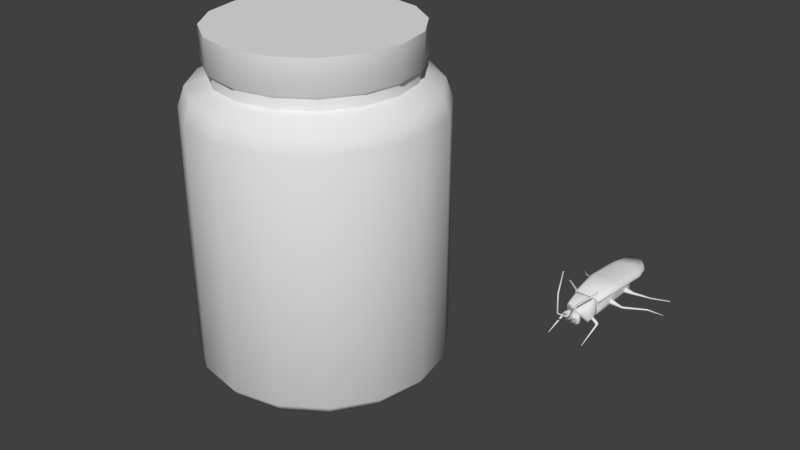 # Source: Jars.blend  (saved by Blender 2.79.0; exported with 4.5.12 LTS)
import bpy
from mathutils import Matrix  # noqa: F401  (used for matrix-valued properties, if any)

bpy.ops.wm.read_factory_settings(use_empty=True)
scene = bpy.context.scene
scene.name = 'Scene'

# ---- collections
col_collection_1 = bpy.data.collections.new('Collection 1'); scene.collection.children.link(col_collection_1)

# ---- materials (node trees are filled in below, after node groups)
mat_material = bpy.data.materials.new('Material')
mat_material.alpha_threshold = 0.0
mat_material.roughness = 0.5
mat_material_001 = bpy.data.materials.new('Material.001')
mat_material_001.alpha_threshold = 0.0
mat_material_001.roughness = 0.5

# ---- node groups
ng_auto_smooth = bpy.data.node_groups.new('Auto Smooth', 'GeometryNodeTree')
_s = ng_auto_smooth.interface.new_socket(name='Geometry', in_out='OUTPUT', socket_type='NodeSocketGeometry')
_s = ng_auto_smooth.interface.new_socket(name='Geometry', in_out='INPUT', socket_type='NodeSocketGeometry')
_s = ng_auto_smooth.interface.new_socket(name='Angle', in_out='INPUT', socket_type='NodeSocketFloat')
_s.subtype = 'ANGLE'
_s.min_value = 0.0
_s.max_value = 3.142
ng_auto_smooth.is_modifier = True
_N = ng_auto_smooth.nodes; _L = ng_auto_smooth.links
n0 = _N.new('NodeGroupOutput'); n0.name = 'Group Output'; n0.location = (480, -100)
n1 = _N.new('NodeGroupInput'); n1.name = 'Group Input'; n1.location = (-420, -300)
n2 = _N.new('NodeGroupInput'); n2.name = 'Group Input.001'; n2.location = (-60, -100)
n3 = _N.new('GeometryNodeSetShadeSmooth'); n3.name = 'Set Shade Smooth'; n3.location = (120, -100)
n3.domain = 'EDGE'
n4 = _N.new('GeometryNodeSetShadeSmooth'); n4.name = 'Set Shade Smooth.001'; n4.location = (300, -100)
n5 = _N.new('GeometryNodeInputMeshEdgeAngle'); n5.name = 'Edge Angle'; n5.location = (-420, -220)
n6 = _N.new('GeometryNodeInputEdgeSmooth'); n6.name = 'Is Edge Smooth'; n6.location = (-60, -160)
n7 = _N.new('GeometryNodeInputShadeSmooth'); n7.name = 'Is Face Smooth'; n7.location = (-240, -340)
n8 = _N.new('FunctionNodeBooleanMath'); n8.name = 'Boolean Math'; n8.location = (-60, -220)
n9 = _N.new('FunctionNodeCompare'); n9.name = 'Compare'; n9.location = (-240, -180)
n9.operation = 'LESS_EQUAL'
_L.new(n5.outputs[0], n9.inputs[0])
_L.new(n4.outputs[0], n0.inputs[0])
_L.new(n1.outputs[1], n9.inputs[1])
_L.new(n9.outputs[0], n8.inputs[0])
_L.new(n7.outputs[0], n8.inputs[1])
_L.new(n2.outputs[0], n3.inputs[0])
_L.new(n6.outputs[0], n3.inputs[1])
_L.new(n3.outputs[0], n4.inputs[0])
_L.new(n8.outputs[0], n3.inputs[2])
n0.is_active_output = True

# ---- material node trees
mat_material.use_nodes = True; mat_material.node_tree.nodes.clear()
_N = mat_material.node_tree.nodes; _L = mat_material.node_tree.links
n0 = _N.new('ShaderNodeOutputMaterial'); n0.name = 'Material Output'; n0.location = (300, 300)
n1 = _N.new('ShaderNodeBsdfDiffuse'); n1.name = 'Diffuse BSDF'; n1.location = (10, 300)
_L.new(n1.outputs[0], n0.inputs[0])
n0.is_active_output = True
mat_material_001.use_nodes = True; mat_material_001.node_tree.nodes.clear()
_N = mat_material_001.node_tree.nodes; _L = mat_material_001.node_tree.links
n0 = _N.new('ShaderNodeOutputMaterial'); n0.name = 'Material Output'; n0.location = (300, 300)
n1 = _N.new('ShaderNodeBsdfDiffuse'); n1.name = 'Diffuse BSDF'; n1.location = (10, 300)
_L.new(n1.outputs[0], n0.inputs[0])
n0.is_active_output = True

# ---- world
world_world = bpy.data.worlds.new('World'); scene.world = world_world
world_world.color = (0.05088, 0.05088, 0.05088)
world_world.use_sun_shadow = False
world_world.sun_shadow_jitter_overblur = 0.0
world_world.cycles.sampling_method = 'MANUAL'

# ---- meshes
me_cylinder_003 = bpy.data.meshes.new('Cylinder.003')
me_cylinder_003.from_pydata([(0.0, 0.1111, 0.01119), (0.0, 0.1111, 0.2334), (0.04253, 0.1027, 0.01119), (0.04253, 0.1027, 0.2334), (0.07858, 0.07858, 0.01119), (0.07858, 0.07858, 0.2334), (0.1027, 0.04253, 0.01119), (0.1027, 0.04253, 0.2334), (0.1111, -4.211e-09, 0.01119), (0.1111, -4.211e-09, 0.2334), (0.1027, -0.04253, 0.01119), (0.1027, -0.04253, 0.2334), (0.07858, -0.07858, 0.01119), (0.07858, -0.07858, 0.2334), (0.04253, -0.1027, 0.01119), (0.04253, -0.1027, 0.2334), (0.0, -0.1111, 0.01119), (0.0, -0.1111, 0.2334), (-0.04253, -0.1027, 0.01119), (-0.04253, -0.1027, 0.2334), (-0.07858, -0.07858, 0.01119), (-0.07858, -0.07858, 0.2334), (-0.1027, -0.04253, 0.01119), (-0.1027, -0.04253, 0.2334), (-0.1111, 1.971e-09, 0.01119), (-0.1111, 1.971e-09, 0.2334), (-0.1027, 0.04253, 0.01119), (-0.1027, 0.04253, 0.2334), (-0.07858, 0.07858, 0.01119), (-0.07858, 0.07858, 0.2334), (-0.04253, 0.1027, 0.01119), (-0.04253, 0.1027, 0.2334), (0.0, 0.1044, 0.002307), (0.03994, 0.09642, 0.002307), (0.0738, 0.0738, 0.002307), (0.09642, 0.03994, 0.002307), (0.1044, -3.778e-09, 0.002307), (0.09642, -0.03994, 0.002307), (0.0738, -0.0738, 0.002307), (0.03994, -0.09642, 0.002307), (0.0, -0.1044, 0.002307), (-0.03994, -0.09642, 0.002307), (-0.0738, -0.0738, 0.002307), (-0.09642, -0.03994, 0.002307), (-0.1044, 2.028e-09, 0.002307), (-0.09642, 0.03994, 0.002307), (-0.0738, 0.0738, 0.002307), (-0.03994, 0.09642, 0.002307), (0.0, 0.04447, 0.00753), (0.01702, 0.04108, 0.00753), (0.03144, 0.03144, 0.00753), (0.04108, 0.01702, 0.00753), (0.04447, -8.053e-09, 0.00753), (0.04108, -0.01702, 0.00753), (0.03144, -0.03144, 0.00753), (0.01702, -0.04108, 0.00753), (0.0, -0.04447, 0.00753), (-0.01702, -0.04108, 0.00753), (-0.03144, -0.03144, 0.00753), (-0.04108, -0.01702, 0.00753), (-0.04447, 3.426e-09, 0.00753), (-0.04108, 0.01702, 0.00753), (-0.03144, 0.03144, 0.00753), (-0.01702, 0.04108, 0.00753), (0.0, 0.08973, 0.006577), (0.03434, 0.0829, 0.006577), (0.06345, 0.06345, 0.006577), (0.0829, 0.03434, 0.006577), (0.08973, -3.1e-09, 0.006577), (0.0829, -0.03434, 0.006577), (0.06345, -0.06345, 0.006577), (0.03434, -0.0829, 0.006577), (0.0, -0.08973, 0.006577), (-0.03434, -0.0829, 0.006577), (-0.06345, -0.06345, 0.006577), (-0.0829, -0.03434, 0.006577), (-0.08973, 1.892e-09, 0.006577), (-0.0829, 0.03434, 0.006577), (-0.06345, 0.06345, 0.006577), (-0.03434, 0.0829, 0.006577), (0.0, 5.861e-10, 0.01124), (0.0, 0.03882, 0.01098), (-0.02745, 0.02745, 0.01098), (-0.01486, 0.03587, 0.01098), (0.01486, -0.03587, 0.01098), (0.0, -0.03882, 0.01098), (0.01486, 0.03587, 0.01098), (-0.01486, -0.03587, 0.01098), (0.02745, 0.02745, 0.01098), (-0.02745, -0.02745, 0.01098), (0.03587, 0.01486, 0.01098), (-0.03587, -0.01486, 0.01098), (0.03882, -6.783e-09, 0.01098), (-0.03882, 3.239e-09, 0.01098), (0.03587, -0.01486, 0.01098), (-0.03587, 0.01486, 0.01098), (0.02745, -0.02745, 0.01098), (-0.03629, -0.08761, 0.0), (-0.06705, -0.06705, 0.0), (0.06705, 0.06705, 0.0), (0.08761, 0.03629, 0.0), (-0.08761, -0.03629, 0.0), (0.09482, -3.336e-09, 0.0), (-0.09482, 1.94e-09, 0.0), (0.08761, -0.03629, 0.0), (-0.08761, 0.03629, 0.0), (0.06705, -0.06705, 0.0), (-0.06705, 0.06705, 0.0), (0.03629, -0.08761, 0.0), (-0.03629, 0.08761, 0.0), (0.0, -0.09482, 0.0), (0.0, 0.09482, 0.0), (0.03629, 0.08761, 0.0), (0.0, 0.1049, 0.2508), (0.04016, 0.09696, 0.2508), (0.07421, 0.07421, 0.2508), (0.09696, 0.04016, 0.2508), (0.1049, -3.865e-09, 0.2508), (0.09696, -0.04016, 0.2508), (0.07421, -0.07421, 0.2508), (0.04016, -0.09696, 0.2508), (0.0, -0.1049, 0.2508), (-0.04016, -0.09696, 0.2508), (-0.07421, -0.07421, 0.2508), (-0.09696, -0.04016, 0.2508), (-0.1049, 1.974e-09, 0.2508), (-0.09696, 0.04016, 0.2508), (-0.07421, 0.07421, 0.2508), (-0.04016, 0.09696, 0.2508), (0.0, 0.0859, 0.2583), (0.03287, 0.07936, 0.2583), (0.06074, 0.06074, 0.2583), (0.07936, 0.03287, 0.2583), (0.0859, -2.896e-09, 0.2583), (0.07936, -0.03287, 0.2583), (0.06074, -0.06074, 0.2583), (0.03287, -0.07936, 0.2583), (0.0, -0.0859, 0.2583), (-0.03287, -0.07936, 0.2583), (-0.06074, -0.06074, 0.2583), (-0.07936, -0.03287, 0.2583), (-0.0859, 1.883e-09, 0.2583), (-0.07936, 0.03287, 0.2583), (-0.06074, 0.06074, 0.2583), (-0.03287, 0.07936, 0.2583), (-0.03287, 0.07936, 0.2674), (-0.06074, 0.06074, 0.2674), (-0.07936, 0.03287, 0.2674), (-0.0859, 1.883e-09, 0.2674), (-0.07936, -0.03287, 0.2674), (-0.06074, -0.06074, 0.2674), (-0.03287, -0.07936, 0.2674), (0.0, -0.0859, 0.2674), (0.03287, -0.07936, 0.2674), (0.06074, -0.06074, 0.2674), (0.07936, -0.03287, 0.2674), (0.0859, -2.896e-09, 0.2674), (0.07936, 0.03287, 0.2674), (0.06074, 0.06074, 0.2674), (0.03287, 0.07936, 0.2674), (0.0, 0.0859, 0.2674), (-0.03455, 0.0834, 0.2715), (-0.06383, 0.06383, 0.2715), (-0.0834, 0.03455, 0.2715), (-0.09027, 1.876e-09, 0.2715), (-0.0834, -0.03455, 0.2715), (-0.06383, -0.06383, 0.2715), (-0.03455, -0.0834, 0.2715), (0.0, -0.09027, 0.2715), (0.03455, -0.0834, 0.2715), (0.06383, -0.06383, 0.2715), (0.0834, -0.03455, 0.2715), (0.09027, -3.146e-09, 0.2715), (0.0834, 0.03455, 0.2715), (0.06383, 0.06383, 0.2715), (0.03455, 0.0834, 0.2715), (0.0, 0.09027, 0.2715), (-0.03455, 0.0834, 0.3004), (-0.06383, 0.06383, 0.3004), (-0.0834, 0.03455, 0.3004), (-0.09027, 1.876e-09, 0.3004), (-0.0834, -0.03455, 0.3004), (-0.06383, -0.06383, 0.3004), (-0.03455, -0.0834, 0.3004), (0.0, -0.09027, 0.3004), (0.03455, -0.0834, 0.3004), (0.06383, -0.06383, 0.3004), (0.0834, -0.03455, 0.3004), (0.09027, -3.146e-09, 0.3004), (0.0834, 0.03455, 0.3004), (0.06383, 0.06383, 0.3004), (0.03455, 0.0834, 0.3004), (0.0, 0.09027, 0.3004), (0.0, 0.1013, 0.2318), (0.03875, 0.09356, 0.2318), (0.07161, 0.07161, 0.2318), (0.09356, 0.03875, 0.2318), (0.1013, -4.211e-09, 0.2318), (0.09356, -0.03875, 0.2318), (0.07161, -0.07161, 0.2318), (0.03875, -0.09356, 0.2318), (0.0, -0.1013, 0.2318), (-0.03875, -0.09356, 0.2318), (-0.07161, -0.07161, 0.2318), (-0.09356, -0.03875, 0.2318), (-0.1013, 1.971e-09, 0.2318), (-0.09356, 0.03875, 0.2318), (-0.07161, 0.07161, 0.2318), (-0.03875, 0.09356, 0.2318), (0.0, 0.09862, 0.01049), (0.03774, 0.09111, 0.01049), (0.06973, 0.06973, 0.01049), (0.09111, 0.03774, 0.01049), (0.09862, -3.778e-09, 0.01049), (0.09111, -0.03774, 0.01049), (0.06973, -0.06973, 0.01049), (0.03774, -0.09111, 0.01049), (0.0, -0.09862, 0.01049), (-0.03774, -0.09111, 0.01049), (-0.06973, -0.06973, 0.01049), (-0.09111, -0.03774, 0.01049), (-0.09862, 2.028e-09, 0.01049), (-0.09111, 0.03774, 0.01049), (-0.06973, 0.06973, 0.01049), (-0.03774, 0.09111, 0.01049), (0.0, 5.861e-10, 0.01703), (0.0, 0.07787, 0.2524), (0.0298, 0.07195, 0.2524), (0.05507, 0.05507, 0.2524), (0.07195, 0.0298, 0.2524), (0.07787, -2.896e-09, 0.2524), (0.07195, -0.0298, 0.2524), (0.05507, -0.05507, 0.2524), (0.0298, -0.07195, 0.2524), (0.0, -0.07787, 0.2524), (-0.0298, -0.07195, 0.2524), (-0.05507, -0.05507, 0.2524), (-0.07195, -0.0298, 0.2524), (-0.07787, 1.883e-09, 0.2524), (-0.07195, 0.0298, 0.2524), (-0.05507, 0.05507, 0.2524), (-0.0298, 0.07195, 0.2524), (-0.02939, 0.07096, 0.2716), (-0.05431, 0.05431, 0.2716), (-0.07096, 0.02939, 0.2716), (-0.0768, 1.883e-09, 0.2716), (-0.07096, -0.02939, 0.2716), (-0.05431, -0.05431, 0.2716), (-0.02939, -0.07096, 0.2716), (0.0, -0.0768, 0.2716), (0.02939, -0.07096, 0.2716), (0.05431, -0.05431, 0.2716), (0.07096, -0.02939, 0.2716), (0.0768, -2.896e-09, 0.2716), (0.07096, 0.02939, 0.2716), (0.05431, 0.05431, 0.2716), (0.02939, 0.07096, 0.2716), (0.0, 0.0768, 0.2716), (-0.03169, 0.07651, 0.2938), (-0.05856, 0.05856, 0.2938), (-0.07651, 0.03169, 0.2938), (-0.08281, 1.876e-09, 0.2938), (-0.07651, -0.03169, 0.2938), (-0.05856, -0.05856, 0.2938), (-0.03169, -0.07651, 0.2938), (0.0, -0.08281, 0.2938), (0.03169, -0.07651, 0.2938), (0.05856, -0.05856, 0.2938), (0.07651, -0.03169, 0.2938), (0.08281, -3.146e-09, 0.2938), (0.07651, 0.03169, 0.2938), (0.05856, 0.05856, 0.2938), (0.03169, 0.07651, 0.2938), (0.0, 0.08281, 0.2938), (5.588e-09, 1.397e-09, 0.2938), (5.821e-09, 1.863e-09, 0.3004)], [], [(0, 1, 3, 2), (2, 3, 5, 4), (4, 5, 7, 6), (6, 7, 9, 8), (8, 9, 11, 10), (10, 11, 13, 12), (12, 13, 15, 14), (14, 15, 17, 16), (16, 17, 19, 18), (18, 19, 21, 20), (20, 21, 23, 22), (22, 23, 25, 24), (24, 25, 27, 26), (26, 27, 29, 28), (28, 29, 31, 30), (30, 31, 1, 0), (8, 10, 37, 36), (18, 20, 42, 41), (28, 30, 47, 46), (4, 6, 35, 34), (14, 16, 40, 39), (0, 2, 33, 32), (24, 26, 45, 44), (10, 12, 38, 37), (20, 22, 43, 42), (30, 0, 32, 47), (6, 8, 36, 35), (16, 18, 41, 40), (26, 28, 46, 45), (2, 4, 34, 33), (12, 14, 39, 38), (22, 24, 44, 43), (97, 98, 74, 73), (99, 100, 67, 66), (98, 101, 75, 74), (100, 102, 68, 67), (101, 103, 76, 75), (102, 104, 69, 68), (103, 105, 77, 76), (104, 106, 70, 69), (105, 107, 78, 77), (106, 108, 71, 70), (107, 109, 79, 78), (108, 110, 72, 71), (111, 112, 65, 64), (109, 111, 64, 79), (110, 97, 73, 72), (112, 99, 66, 65), (58, 59, 91, 89), (50, 51, 90, 88), (57, 58, 89, 87), (49, 50, 88, 86), (56, 57, 87, 85), (63, 48, 81, 83), (48, 49, 86, 81), (55, 56, 85, 84), (62, 63, 83, 82), (54, 55, 84, 96), (61, 62, 82, 95), (53, 54, 96, 94), (60, 61, 95, 93), (52, 53, 94, 92), (59, 60, 93, 91), (51, 52, 92, 90), (49, 48, 64, 65), (50, 49, 65, 66), (51, 50, 66, 67), (52, 51, 67, 68), (53, 52, 68, 69), (54, 53, 69, 70), (55, 54, 70, 71), (56, 55, 71, 72), (57, 56, 72, 73), (58, 57, 73, 74), (59, 58, 74, 75), (60, 59, 75, 76), (61, 60, 76, 77), (62, 61, 77, 78), (63, 62, 78, 79), (48, 63, 79, 64), (82, 83, 80), (84, 85, 80), (81, 86, 80), (83, 81, 80), (85, 87, 80), (86, 88, 80), (87, 89, 80), (88, 90, 80), (89, 91, 80), (90, 92, 80), (91, 93, 80), (92, 94, 80), (93, 95, 80), (94, 96, 80), (95, 82, 80), (96, 84, 80), (33, 34, 99, 112), (40, 41, 97, 110), (47, 32, 111, 109), (32, 33, 112, 111), (39, 40, 110, 108), (46, 47, 109, 107), (38, 39, 108, 106), (45, 46, 107, 105), (37, 38, 106, 104), (44, 45, 105, 103), (36, 37, 104, 102), (43, 44, 103, 101), (35, 36, 102, 100), (42, 43, 101, 98), (34, 35, 100, 99), (41, 42, 98, 97), (127, 126, 142, 143), (7, 5, 115, 116), (17, 15, 120, 121), (3, 1, 113, 114), (27, 25, 125, 126), (13, 11, 118, 119), (23, 21, 123, 124), (1, 31, 128, 113), (9, 7, 116, 117), (19, 17, 121, 122), (29, 27, 126, 127), (5, 3, 114, 115), (15, 13, 119, 120), (25, 23, 124, 125), (11, 9, 117, 118), (21, 19, 122, 123), (141, 140, 149, 148), (120, 119, 135, 136), (128, 127, 143, 144), (121, 120, 136, 137), (114, 113, 129, 130), (113, 128, 144, 129), (122, 121, 137, 138), (115, 114, 130, 131), (123, 122, 138, 139), (116, 115, 131, 132), (124, 123, 139, 140), (117, 116, 132, 133), (125, 124, 140, 141), (118, 117, 133, 134), (126, 125, 141, 142), (119, 118, 134, 135), (133, 132, 157, 156), (140, 139, 150, 149), (132, 131, 158, 157), (139, 138, 151, 150), (131, 130, 159, 158), (138, 137, 152, 151), (129, 144, 145, 160), (130, 129, 160, 159), (137, 136, 153, 152), (144, 143, 146, 145), (136, 135, 154, 153), (143, 142, 147, 146), (135, 134, 155, 154), (142, 141, 148, 147), (134, 133, 156, 155), (31, 29, 127, 128), (154, 155, 171, 170), (147, 148, 164, 163), (155, 156, 172, 171), (148, 149, 165, 164), (156, 157, 173, 172), (149, 150, 166, 165), (157, 158, 174, 173), (150, 151, 167, 166), (158, 159, 175, 174), (151, 152, 168, 167), (160, 145, 161, 176), (159, 160, 176, 175), (152, 153, 169, 168), (145, 146, 162, 161), (153, 154, 170, 169), (146, 147, 163, 162), (166, 167, 183, 182), (174, 175, 191, 190), (167, 168, 184, 183), (176, 161, 177, 192), (175, 176, 192, 191), (168, 169, 185, 184), (161, 162, 178, 177), (169, 170, 186, 185), (162, 163, 179, 178), (170, 171, 187, 186), (163, 164, 180, 179), (171, 172, 188, 187), (164, 165, 181, 180), (172, 173, 189, 188), (165, 166, 182, 181), (173, 174, 190, 189), (194, 210, 211, 195), (195, 211, 212, 196), (196, 212, 213, 197), (197, 213, 214, 198), (198, 214, 215, 199), (199, 215, 216, 200), (200, 216, 217, 201), (201, 217, 218, 202), (202, 218, 219, 203), (203, 219, 220, 204), (204, 220, 221, 205), (205, 221, 222, 206), (206, 222, 223, 207), (207, 223, 224, 208), (208, 224, 209, 193), (225, 211, 210), (225, 218, 217), (225, 209, 224), (225, 210, 209), (225, 217, 216), (225, 224, 223), (225, 216, 215), (225, 223, 222), (225, 215, 214), (225, 222, 221), (225, 214, 213), (225, 221, 220), (225, 213, 212), (225, 220, 219), (225, 212, 211), (225, 219, 218), (193, 209, 210, 194), (208, 241, 240, 207), (197, 230, 229, 196), (202, 235, 234, 201), (195, 228, 227, 194), (207, 240, 239, 206), (200, 233, 232, 199), (205, 238, 237, 204), (257, 273, 258, 242), (198, 231, 230, 197), (203, 236, 235, 202), (196, 229, 228, 195), (201, 234, 233, 200), (206, 239, 238, 205), (199, 232, 231, 198), (204, 237, 236, 203), (238, 245, 246, 237), (193, 226, 241, 208), (230, 253, 254, 229), (237, 246, 247, 236), (229, 254, 255, 228), (236, 247, 248, 235), (228, 255, 256, 227), (235, 248, 249, 234), (226, 257, 242, 241), (227, 256, 257, 226), (234, 249, 250, 233), (241, 242, 243, 240), (233, 250, 251, 232), (240, 243, 244, 239), (232, 251, 252, 231), (239, 244, 245, 238), (231, 252, 253, 230), (252, 268, 269, 253), (245, 261, 262, 246), (253, 269, 270, 254), (246, 262, 263, 247), (254, 270, 271, 255), (247, 263, 264, 248), (255, 271, 272, 256), (248, 264, 265, 249), (256, 272, 273, 257), (249, 265, 266, 250), (242, 258, 259, 243), (250, 266, 267, 251), (243, 259, 260, 244), (251, 267, 268, 252), (244, 260, 261, 245), (194, 227, 226, 193), (269, 268, 274), (262, 261, 274), (270, 269, 274), (263, 262, 274), (271, 270, 274), (264, 263, 274), (272, 271, 274), (265, 264, 274), (258, 273, 274), (273, 272, 274), (266, 265, 274), (259, 258, 274), (267, 266, 274), (260, 259, 274), (268, 267, 274), (261, 260, 274), (187, 188, 275), (180, 181, 275), (188, 189, 275), (181, 182, 275), (189, 190, 275), (182, 183, 275), (190, 191, 275), (183, 184, 275), (192, 177, 275), (191, 192, 275), (184, 185, 275), (177, 178, 275), (185, 186, 275), (178, 179, 275), (186, 187, 275), (179, 180, 275)])
me_cylinder_003.polygons.foreach_set('use_smooth', [True] * 304)
_k = set([(48, 49), (48, 63), (49, 50), (50, 51), (51, 52), (52, 53), (53, 54), (54, 55), (55, 56), (56, 57), (57, 58), (58, 59), (59, 60), (60, 61), (61, 62), (62, 63), (129, 130), (129, 144), (130, 131), (131, 132), (132, 133), (133, 134), (134, 135), (135, 136), (136, 137), (137, 138), (138, 139), (139, 140), (140, 141), (141, 142), (142, 143), (143, 144), (145, 146), (145, 160), (146, 147), (147, 148), (148, 149), (149, 150), (150, 151), (151, 152), (152, 153), (153, 154), (154, 155), (155, 156), (156, 157), (157, 158), (158, 159), (159, 160)])
me_cylinder_003.attributes.new('sharp_edge', 'BOOLEAN', 'EDGE').data.foreach_set('value', [ (min(e.vertices), max(e.vertices)) in _k for e in me_cylinder_003.edges])
_uv = me_cylinder_003.uv_layers.new(name='UVMap')
_uv.uv.foreach_set('vector', [0.2496, 0.577, 0.005114, 0.5971, 0.002086, 0.5454, 0.2456, 0.5322, 0.2456, 0.5322, 0.002086, 0.5454, 0.0004538, 0.4939, 0.243, 0.4872, 0.243, 0.4872, 0.0004538, 0.4939, 0.0002215, 0.4426, 0.2415, 0.442, 0.2415, 0.442, 0.0002215, 0.4426, 0.001373, 0.3917, 0.2411, 0.3973, 0.2411, 0.3973, 0.001373, 0.3917, 0.003891, 0.3411, 0.2419, 0.3531, 0.2419, 0.3531, 0.003891, 0.3411, 0.007754, 0.2908, 0.2439, 0.3092, 0.2439, 0.3092, 0.007754, 0.2908, 0.01294, 0.2411, 0.2471, 0.2657, 0.2471, 0.2657, 0.01294, 0.2411, 0.01942, 0.1918, 0.2516, 0.2225, 0.2516, 0.2225, 0.01942, 0.1918, 0.02714, 0.1429, 0.2575, 0.1797, 0.2575, 0.1797, 0.02714, 0.1429, 0.03602, 0.09457, 0.2653, 0.1373, 0.2653, 0.1373, 0.03602, 0.09457, 0.0459, 0.0466, 0.2763, 0.09507, 0.2763, 0.09507, 0.0459, 0.0466, 0.05595, 0.0002215, 0.2937, 0.05173, 0.2909, 0.7618, 0.0307, 0.8052, 0.02245, 0.753, 0.2735, 0.7139, 0.2735, 0.7139, 0.02245, 0.753, 0.01534, 0.7009, 0.2627, 0.6681, 0.2627, 0.6681, 0.01534, 0.7009, 0.009534, 0.6489, 0.2552, 0.6225, 0.2552, 0.6225, 0.009534, 0.6489, 0.005114, 0.5971, 0.2496, 0.577, 0.2411, 0.3973, 0.2419, 0.3531, 0.2538, 0.3534, 0.2531, 0.3973, 0.2575, 0.1797, 0.2653, 0.1373, 0.2766, 0.1398, 0.269, 0.1815, 0.2627, 0.6681, 0.2552, 0.6225, 0.2675, 0.6207, 0.2749, 0.6656, 0.243, 0.4872, 0.2415, 0.442, 0.2536, 0.4417, 0.2552, 0.4866, 0.2471, 0.2657, 0.2516, 0.2225, 0.2632, 0.2239, 0.2588, 0.2666, 0.2496, 0.577, 0.2456, 0.5322, 0.2577, 0.5313, 0.2618, 0.5756, 0.2909, 0.7618, 0.2735, 0.7139, 0.2856, 0.7101, 0.3035, 0.7554, 0.2419, 0.3531, 0.2439, 0.3092, 0.2557, 0.3098, 0.2538, 0.3534, 0.2653, 0.1373, 0.2763, 0.09507, 0.2874, 0.09871, 0.2766, 0.1398, 0.2552, 0.6225, 0.2496, 0.577, 0.2618, 0.5756, 0.2675, 0.6207, 0.2415, 0.442, 0.2411, 0.3973, 0.2531, 0.3973, 0.2536, 0.4417, 0.2516, 0.2225, 0.2575, 0.1797, 0.269, 0.1815, 0.2632, 0.2239, 0.2735, 0.7139, 0.2627, 0.6681, 0.2749, 0.6656, 0.2856, 0.7101, 0.2456, 0.5322, 0.243, 0.4872, 0.2552, 0.4866, 0.2577, 0.5313, 0.2439, 0.3092, 0.2471, 0.2657, 0.2588, 0.2666, 0.2557, 0.3098, 0.2763, 0.09507, 0.2937, 0.05173, 0.3048, 0.05803, 0.2874, 0.09871, 0.7903, 0.6693, 0.8278, 0.6844, 0.8231, 0.692, 0.7885, 0.6784, 0.6804, 0.8575, 0.6599, 0.8228, 0.6684, 0.8195, 0.6873, 0.8515, 0.8278, 0.6844, 0.8579, 0.7112, 0.8507, 0.7169, 0.8231, 0.692, 0.6599, 0.8228, 0.6523, 0.783, 0.6615, 0.7829, 0.6684, 0.8195, 0.8579, 0.7112, 0.8781, 0.7469, 0.8695, 0.7505, 0.8507, 0.7169, 0.6523, 0.783, 0.6593, 0.7429, 0.6679, 0.746, 0.6615, 0.7829, 0.8781, 0.8174, 0.8579, 0.853, 0.8508, 0.8473, 0.8697, 0.8139, 0.6593, 0.7429, 0.6797, 0.7077, 0.6868, 0.7136, 0.6679, 0.746, 0.8579, 0.853, 0.8278, 0.8798, 0.8229, 0.8721, 0.8508, 0.8473, 0.6797, 0.7077, 0.7111, 0.6818, 0.7156, 0.6898, 0.6868, 0.7136, 0.8278, 0.8798, 0.7902, 0.8948, 0.7883, 0.8859, 0.8229, 0.8721, 0.7111, 0.6818, 0.7495, 0.6684, 0.751, 0.6775, 0.7156, 0.6898, 0.7499, 0.8958, 0.7117, 0.8829, 0.7161, 0.8749, 0.7512, 0.8868, 0.7902, 0.8948, 0.7499, 0.8958, 0.7512, 0.8868, 0.7883, 0.8859, 0.7495, 0.6684, 0.7903, 0.6693, 0.7885, 0.6784, 0.751, 0.6775, 0.7117, 0.8829, 0.6804, 0.8575, 0.6873, 0.8515, 0.7161, 0.8749, 0.5678, 0.7862, 0.5496, 0.7793, 0.5535, 0.773, 0.569, 0.7789, 0.5873, 0.688, 0.605, 0.6957, 0.6009, 0.7017, 0.5858, 0.6952, 0.5871, 0.7858, 0.5678, 0.7862, 0.569, 0.7789, 0.5855, 0.7786, 0.5682, 0.6876, 0.5873, 0.688, 0.5858, 0.6952, 0.5694, 0.6948, 0.6049, 0.7781, 0.5871, 0.7858, 0.5855, 0.7786, 0.6007, 0.7721, 0.5362, 0.7077, 0.5503, 0.6945, 0.5542, 0.7007, 0.5422, 0.7119, 0.5503, 0.6945, 0.5682, 0.6876, 0.5694, 0.6948, 0.5542, 0.7007, 0.6184, 0.7644, 0.6049, 0.7781, 0.6007, 0.7721, 0.6123, 0.7604, 0.5282, 0.7251, 0.5362, 0.7077, 0.5422, 0.7119, 0.5353, 0.7268, 0.6257, 0.7465, 0.6184, 0.7644, 0.6123, 0.7604, 0.6185, 0.7451, 0.5274, 0.7442, 0.5282, 0.7251, 0.5353, 0.7268, 0.5346, 0.7432, 0.6257, 0.7272, 0.6257, 0.7465, 0.6185, 0.7451, 0.6186, 0.7287, 0.5335, 0.7624, 0.5274, 0.7442, 0.5346, 0.7432, 0.5399, 0.7589, 0.6184, 0.7094, 0.6257, 0.7272, 0.6186, 0.7287, 0.6124, 0.7134, 0.5496, 0.7793, 0.5352, 0.7662, 0.5411, 0.7616, 0.5535, 0.773, 0.605, 0.6957, 0.6184, 0.7094, 0.6124, 0.7134, 0.6009, 0.7017, 0.7402, 0.8315, 0.7588, 0.8378, 0.7512, 0.8868, 0.7161, 0.8749, 0.7249, 0.8192, 0.7402, 0.8315, 0.7161, 0.8749, 0.6873, 0.8515, 0.7149, 0.8023, 0.7249, 0.8192, 0.6873, 0.8515, 0.6684, 0.8195, 0.7117, 0.7828, 0.7149, 0.8023, 0.6684, 0.8195, 0.6615, 0.7829, 0.715, 0.7633, 0.7117, 0.7828, 0.6615, 0.7829, 0.6679, 0.746, 0.7249, 0.7461, 0.715, 0.7633, 0.6679, 0.746, 0.6868, 0.7136, 0.7402, 0.7334, 0.7249, 0.7461, 0.6868, 0.7136, 0.7156, 0.6898, 0.7588, 0.7268, 0.7402, 0.7334, 0.7156, 0.6898, 0.751, 0.6775, 0.7786, 0.7271, 0.7588, 0.7268, 0.751, 0.6775, 0.7885, 0.6784, 0.7969, 0.7342, 0.7786, 0.7271, 0.7885, 0.6784, 0.8231, 0.692, 0.8116, 0.7472, 0.7969, 0.7342, 0.8231, 0.692, 0.8507, 0.7169, 0.8204, 0.7647, 0.8116, 0.7472, 0.8507, 0.7169, 0.8695, 0.7505, 0.8112, 0.8166, 0.8202, 0.799, 0.8697, 0.8139, 0.8508, 0.8473, 0.7966, 0.8298, 0.8112, 0.8166, 0.8508, 0.8473, 0.8229, 0.8721, 0.7784, 0.8372, 0.7966, 0.8298, 0.8229, 0.8721, 0.7883, 0.8859, 0.7588, 0.8378, 0.7784, 0.8372, 0.7883, 0.8859, 0.7512, 0.8868, 0.5353, 0.7268, 0.5422, 0.7119, 0.5767, 0.7367, 0.6123, 0.7604, 0.6007, 0.7721, 0.5767, 0.7367, 0.5542, 0.7007, 0.5694, 0.6948, 0.5767, 0.7367, 0.5422, 0.7119, 0.5542, 0.7007, 0.5767, 0.7367, 0.6007, 0.7721, 0.5855, 0.7786, 0.5767, 0.7367, 0.5694, 0.6948, 0.5858, 0.6952, 0.5767, 0.7367, 0.5855, 0.7786, 0.569, 0.7789, 0.5767, 0.7367, 0.5858, 0.6952, 0.6009, 0.7017, 0.5767, 0.7367, 0.569, 0.7789, 0.5535, 0.773, 0.5767, 0.7367, 0.6009, 0.7017, 0.6124, 0.7134, 0.5767, 0.7367, 0.5535, 0.773, 0.5411, 0.7616, 0.5767, 0.7367, 0.6124, 0.7134, 0.6186, 0.7287, 0.5767, 0.7367, 0.5399, 0.7589, 0.5346, 0.7432, 0.5767, 0.7367, 0.6186, 0.7287, 0.6185, 0.7451, 0.5767, 0.7367, 0.5346, 0.7432, 0.5353, 0.7268, 0.5767, 0.7367, 0.6185, 0.7451, 0.6123, 0.7604, 0.5767, 0.7367, 0.2577, 0.5313, 0.2552, 0.4866, 0.2668, 0.4861, 0.2686, 0.5305, 0.2632, 0.2239, 0.269, 0.1815, 0.2795, 0.1833, 0.2738, 0.2252, 0.2675, 0.6207, 0.2618, 0.5756, 0.273, 0.5744, 0.279, 0.6191, 0.2618, 0.5756, 0.2577, 0.5313, 0.2686, 0.5305, 0.273, 0.5744, 0.2588, 0.2666, 0.2632, 0.2239, 0.2738, 0.2252, 0.2696, 0.2677, 0.2749, 0.6656, 0.2675, 0.6207, 0.279, 0.6191, 0.2858, 0.6634, 0.2557, 0.3098, 0.2588, 0.2666, 0.2696, 0.2677, 0.2666, 0.3105, 0.2856, 0.7101, 0.2749, 0.6656, 0.2858, 0.6634, 0.2967, 0.7066, 0.2538, 0.3534, 0.2557, 0.3098, 0.2666, 0.3105, 0.2648, 0.3538, 0.3035, 0.7554, 0.2856, 0.7101, 0.2967, 0.7066, 0.3138, 0.7488, 0.2531, 0.3973, 0.2538, 0.3534, 0.2648, 0.3538, 0.2642, 0.3974, 0.2874, 0.09871, 0.3048, 0.05803, 0.3138, 0.06423, 0.2973, 0.1022, 0.2536, 0.4417, 0.2531, 0.3973, 0.2642, 0.3974, 0.2649, 0.4415, 0.2766, 0.1398, 0.2874, 0.09871, 0.2973, 0.1022, 0.287, 0.1421, 0.2552, 0.4866, 0.2536, 0.4417, 0.2649, 0.4415, 0.2668, 0.4861, 0.269, 0.1815, 0.2766, 0.1398, 0.287, 0.1421, 0.2795, 0.1833, 0.7156, 0.08153, 0.7306, 0.04441, 0.7496, 0.0534, 0.736, 0.08958, 0.6544, 0.2812, 0.6587, 0.2387, 0.6771, 0.241, 0.673, 0.2825, 0.6676, 0.4973, 0.6603, 0.454, 0.6791, 0.4513, 0.6866, 0.4935, 0.6653, 0.1967, 0.6742, 0.1552, 0.6922, 0.1596, 0.6835, 0.1999, 0.7143, 0.03708, 0.7331, 0.0002215, 0.7485, 0.009441, 0.7306, 0.04441, 0.6553, 0.4107, 0.6526, 0.3674, 0.6715, 0.3666, 0.6742, 0.4089, 0.7057, 0.6261, 0.69, 0.5836, 0.7086, 0.5774, 0.7236, 0.6183, 0.6742, 0.1552, 0.6855, 0.1148, 0.7028, 0.12, 0.6922, 0.1596, 0.6523, 0.3242, 0.6544, 0.2812, 0.673, 0.2825, 0.6711, 0.3244, 0.6775, 0.5407, 0.6676, 0.4973, 0.6866, 0.4935, 0.6963, 0.5357, 0.6987, 0.07539, 0.7143, 0.03708, 0.7306, 0.04441, 0.7156, 0.08153, 0.6587, 0.2387, 0.6653, 0.1967, 0.6835, 0.1999, 0.6771, 0.241, 0.6603, 0.454, 0.6553, 0.4107, 0.6742, 0.4089, 0.6791, 0.4513, 0.7261, 0.6679, 0.7057, 0.6261, 0.7236, 0.6183, 0.7433, 0.6581, 0.6526, 0.3674, 0.6523, 0.3242, 0.6711, 0.3244, 0.6715, 0.3666, 0.69, 0.5836, 0.6775, 0.5407, 0.6963, 0.5357, 0.7086, 0.5774, 0.7614, 0.6446, 0.7458, 0.6094, 0.7558, 0.6055, 0.7701, 0.6409, 0.6791, 0.4513, 0.6742, 0.4089, 0.6973, 0.4074, 0.7023, 0.4485, 0.7028, 0.12, 0.7156, 0.08153, 0.736, 0.08958, 0.7239, 0.127, 0.6866, 0.4935, 0.6791, 0.4513, 0.7023, 0.4485, 0.7096, 0.4895, 0.6835, 0.1999, 0.6922, 0.1596, 0.7138, 0.1654, 0.7056, 0.2046, 0.6922, 0.1596, 0.7028, 0.12, 0.7239, 0.127, 0.7138, 0.1654, 0.6963, 0.5357, 0.6866, 0.4935, 0.7096, 0.4895, 0.7193, 0.5303, 0.6771, 0.241, 0.6835, 0.1999, 0.7056, 0.2046, 0.6995, 0.2445, 0.7086, 0.5774, 0.6963, 0.5357, 0.7193, 0.5303, 0.7313, 0.5705, 0.673, 0.2825, 0.6771, 0.241, 0.6995, 0.2445, 0.6957, 0.2848, 0.7236, 0.6183, 0.7086, 0.5774, 0.7313, 0.5705, 0.7458, 0.6094, 0.6711, 0.3244, 0.673, 0.2825, 0.6957, 0.2848, 0.694, 0.3255, 0.7433, 0.6581, 0.7236, 0.6183, 0.7458, 0.6094, 0.7614, 0.6446, 0.6715, 0.3666, 0.6711, 0.3244, 0.694, 0.3255, 0.6945, 0.3664, 0.7306, 0.04441, 0.7485, 0.009441, 0.7638, 0.02049, 0.7496, 0.0534, 0.6742, 0.4089, 0.6715, 0.3666, 0.6945, 0.3664, 0.6973, 0.4074, 0.694, 0.3255, 0.6957, 0.2848, 0.7061, 0.2856, 0.7045, 0.3258, 0.7458, 0.6094, 0.7313, 0.5705, 0.7416, 0.5673, 0.7558, 0.6055, 0.6957, 0.2848, 0.6995, 0.2445, 0.7098, 0.2459, 0.7061, 0.2856, 0.7313, 0.5705, 0.7193, 0.5303, 0.7297, 0.5277, 0.7416, 0.5673, 0.6995, 0.2445, 0.7056, 0.2046, 0.7157, 0.2066, 0.7098, 0.2459, 0.7193, 0.5303, 0.7096, 0.4895, 0.7202, 0.4875, 0.7297, 0.5277, 0.7138, 0.1654, 0.7239, 0.127, 0.7336, 0.13, 0.7237, 0.1679, 0.7056, 0.2046, 0.7138, 0.1654, 0.7237, 0.1679, 0.7157, 0.2066, 0.7096, 0.4895, 0.7023, 0.4485, 0.7129, 0.4471, 0.7202, 0.4875, 0.7239, 0.127, 0.736, 0.08958, 0.7455, 0.09306, 0.7336, 0.13, 0.7023, 0.4485, 0.6973, 0.4074, 0.7079, 0.4066, 0.7129, 0.4471, 0.736, 0.08958, 0.7496, 0.0534, 0.7589, 0.05729, 0.7455, 0.09306, 0.6973, 0.4074, 0.6945, 0.3664, 0.7051, 0.3661, 0.7079, 0.4066, 0.7496, 0.0534, 0.7638, 0.02049, 0.7721, 0.0238, 0.7589, 0.05729, 0.6945, 0.3664, 0.694, 0.3255, 0.7045, 0.3258, 0.7051, 0.3661, 0.6855, 0.1148, 0.6987, 0.07539, 0.7156, 0.08153, 0.7028, 0.12, 0.7079, 0.4066, 0.7051, 0.3661, 0.7121, 0.3659, 0.7149, 0.406, 0.7589, 0.05729, 0.7721, 0.0238, 0.7784, 0.02529, 0.7651, 0.05972, 0.7051, 0.3661, 0.7045, 0.3258, 0.7115, 0.3259, 0.7121, 0.3659, 0.7701, 0.6409, 0.7558, 0.6055, 0.7621, 0.6031, 0.7764, 0.6394, 0.7045, 0.3258, 0.7061, 0.2856, 0.713, 0.2862, 0.7115, 0.3259, 0.7558, 0.6055, 0.7416, 0.5673, 0.7484, 0.5651, 0.7621, 0.6031, 0.7061, 0.2856, 0.7098, 0.2459, 0.7167, 0.2468, 0.713, 0.2862, 0.7416, 0.5673, 0.7297, 0.5277, 0.7367, 0.5259, 0.7484, 0.5651, 0.7098, 0.2459, 0.7157, 0.2066, 0.7225, 0.2079, 0.7167, 0.2468, 0.7297, 0.5277, 0.7202, 0.4875, 0.7272, 0.4861, 0.7367, 0.5259, 0.7237, 0.1679, 0.7336, 0.13, 0.7401, 0.132, 0.7304, 0.1695, 0.7157, 0.2066, 0.7237, 0.1679, 0.7304, 0.1695, 0.7225, 0.2079, 0.7202, 0.4875, 0.7129, 0.4471, 0.7199, 0.4461, 0.7272, 0.4861, 0.7336, 0.13, 0.7455, 0.09306, 0.7518, 0.0953, 0.7401, 0.132, 0.7129, 0.4471, 0.7079, 0.4066, 0.7149, 0.406, 0.7199, 0.4461, 0.7455, 0.09306, 0.7589, 0.05729, 0.7651, 0.05972, 0.7518, 0.0953, 0.7484, 0.5651, 0.7367, 0.5259, 0.7684, 0.5169, 0.7795, 0.5545, 0.7167, 0.2468, 0.7225, 0.2079, 0.7537, 0.2129, 0.7483, 0.2502, 0.7367, 0.5259, 0.7272, 0.4861, 0.7592, 0.4789, 0.7684, 0.5169, 0.7304, 0.1695, 0.7401, 0.132, 0.7703, 0.1402, 0.7611, 0.1762, 0.7225, 0.2079, 0.7304, 0.1695, 0.7611, 0.1762, 0.7537, 0.2129, 0.7272, 0.4861, 0.7199, 0.4461, 0.7521, 0.4407, 0.7592, 0.4789, 0.7401, 0.132, 0.7518, 0.0953, 0.7813, 0.1048, 0.7703, 0.1402, 0.7199, 0.4461, 0.7149, 0.406, 0.7472, 0.4024, 0.7521, 0.4407, 0.7518, 0.0953, 0.7651, 0.05972, 0.7937, 0.06999, 0.7813, 0.1048, 0.7149, 0.406, 0.7121, 0.3659, 0.7443, 0.364, 0.7472, 0.4024, 0.7651, 0.05972, 0.7784, 0.02529, 0.8065, 0.0358, 0.7937, 0.06999, 0.7121, 0.3659, 0.7115, 0.3259, 0.7436, 0.3258, 0.7443, 0.364, 0.7764, 0.6394, 0.7621, 0.6031, 0.7925, 0.5914, 0.8065, 0.6278, 0.7115, 0.3259, 0.713, 0.2862, 0.7449, 0.2878, 0.7436, 0.3258, 0.7621, 0.6031, 0.7484, 0.5651, 0.7795, 0.5545, 0.7925, 0.5914, 0.713, 0.2862, 0.7167, 0.2468, 0.7483, 0.2502, 0.7449, 0.2878, 0.5479, 0.464, 0.3148, 0.4688, 0.3142, 0.4255, 0.546, 0.4233, 0.546, 0.4233, 0.3142, 0.4255, 0.3143, 0.3823, 0.5461, 0.3827, 0.5461, 0.3827, 0.3143, 0.3823, 0.3149, 0.3392, 0.5469, 0.3429, 0.5469, 0.3429, 0.3149, 0.3392, 0.316, 0.2963, 0.5466, 0.3033, 0.5466, 0.3033, 0.316, 0.2963, 0.3176, 0.2535, 0.5469, 0.263, 0.5469, 0.263, 0.3176, 0.2535, 0.3198, 0.2107, 0.5492, 0.2228, 0.5492, 0.2228, 0.3198, 0.2107, 0.3224, 0.1681, 0.5521, 0.1836, 0.5521, 0.1836, 0.3224, 0.1681, 0.3255, 0.1257, 0.5542, 0.1443, 0.5542, 0.1443, 0.3255, 0.1257, 0.3292, 0.08329, 0.5573, 0.1043, 0.5573, 0.1043, 0.3292, 0.08329, 0.3332, 0.04093, 0.563, 0.06406, 0.563, 0.06406, 0.3332, 0.04093, 0.3372, 0.0002215, 0.5714, 0.02265, 0.5678, 0.6696, 0.325, 0.6872, 0.322, 0.6433, 0.5602, 0.6269, 0.5602, 0.6269, 0.322, 0.6433, 0.3194, 0.5995, 0.5548, 0.5854, 0.5548, 0.5854, 0.3194, 0.5995, 0.3174, 0.5558, 0.5521, 0.5442, 0.5521, 0.5442, 0.3174, 0.5558, 0.3158, 0.5122, 0.5505, 0.504, 0.4207, 0.794, 0.5108, 0.7339, 0.5269, 0.7729, 0.4207, 0.794, 0.3142, 0.8143, 0.3145, 0.7721, 0.4207, 0.794, 0.5269, 0.8151, 0.5108, 0.8541, 0.4207, 0.794, 0.5269, 0.7729, 0.5269, 0.8151, 0.4207, 0.794, 0.3145, 0.7721, 0.3309, 0.7333, 0.4207, 0.794, 0.5108, 0.8541, 0.4811, 0.8839, 0.4207, 0.794, 0.3309, 0.7333, 0.3609, 0.7036, 0.4207, 0.794, 0.4811, 0.8839, 0.4421, 0.9002, 0.4207, 0.794, 0.3609, 0.7036, 0.4, 0.6876, 0.4207, 0.794, 0.4421, 0.9002, 0.4, 0.9003, 0.4207, 0.794, 0.4, 0.6876, 0.4421, 0.6878, 0.4207, 0.794, 0.3985, 0.9, 0.3597, 0.8835, 0.4207, 0.794, 0.4421, 0.6878, 0.4811, 0.704, 0.4207, 0.794, 0.3597, 0.8835, 0.3301, 0.8534, 0.4207, 0.794, 0.4811, 0.704, 0.5108, 0.7339, 0.4207, 0.794, 0.3301, 0.8534, 0.3142, 0.8143, 0.5505, 0.504, 0.3158, 0.5122, 0.3148, 0.4688, 0.5479, 0.464, 0.5521, 0.5442, 0.5889, 0.5422, 0.5927, 0.5817, 0.5548, 0.5854, 0.5469, 0.3429, 0.582, 0.343, 0.5827, 0.383, 0.5461, 0.3827, 0.5542, 0.1443, 0.59, 0.1466, 0.5867, 0.1857, 0.5521, 0.1836, 0.546, 0.4233, 0.584, 0.4224, 0.5847, 0.4619, 0.5479, 0.464, 0.5548, 0.5854, 0.5927, 0.5817, 0.5962, 0.6208, 0.5602, 0.6269, 0.5492, 0.2228, 0.5852, 0.2251, 0.5845, 0.2642, 0.5469, 0.263, 0.5714, 0.02265, 0.6041, 0.03467, 0.5979, 0.07055, 0.563, 0.06406, 0.6111, 0.5007, 0.6402, 0.4988, 0.643, 0.538, 0.6137, 0.54, 0.5466, 0.3033, 0.583, 0.3032, 0.582, 0.343, 0.5469, 0.3429, 0.5573, 0.1043, 0.594, 0.1084, 0.59, 0.1466, 0.5542, 0.1443, 0.5461, 0.3827, 0.5827, 0.383, 0.584, 0.4224, 0.546, 0.4233, 0.5521, 0.1836, 0.5867, 0.1857, 0.5852, 0.2251, 0.5492, 0.2228, 0.5602, 0.6269, 0.5962, 0.6208, 0.6017, 0.6581, 0.5678, 0.6696, 0.5469, 0.263, 0.5845, 0.2642, 0.583, 0.3032, 0.5466, 0.3033, 0.563, 0.06406, 0.5979, 0.07055, 0.594, 0.1084, 0.5573, 0.1043, 0.6041, 0.03467, 0.6257, 0.03801, 0.6214, 0.07325, 0.5979, 0.07055, 0.5505, 0.504, 0.5858, 0.5021, 0.5889, 0.5422, 0.5521, 0.5442, 0.582, 0.343, 0.6071, 0.3431, 0.6074, 0.3823, 0.5827, 0.383, 0.5979, 0.07055, 0.6214, 0.07325, 0.6178, 0.1108, 0.594, 0.1084, 0.5827, 0.383, 0.6074, 0.3823, 0.6087, 0.4218, 0.584, 0.4224, 0.594, 0.1084, 0.6178, 0.1108, 0.6142, 0.1489, 0.59, 0.1466, 0.584, 0.4224, 0.6087, 0.4218, 0.6096, 0.4614, 0.5847, 0.4619, 0.59, 0.1466, 0.6142, 0.1489, 0.6114, 0.1872, 0.5867, 0.1857, 0.5858, 0.5021, 0.6111, 0.5007, 0.6137, 0.54, 0.5889, 0.5422, 0.5847, 0.4619, 0.6096, 0.4614, 0.6111, 0.5007, 0.5858, 0.5021, 0.5867, 0.1857, 0.6114, 0.1872, 0.6096, 0.2258, 0.5852, 0.2251, 0.5889, 0.5422, 0.6137, 0.54, 0.6173, 0.5795, 0.5927, 0.5817, 0.5852, 0.2251, 0.6096, 0.2258, 0.6089, 0.2649, 0.5845, 0.2642, 0.5927, 0.5817, 0.6173, 0.5795, 0.6207, 0.6185, 0.5962, 0.6208, 0.5845, 0.2642, 0.6089, 0.2649, 0.6077, 0.304, 0.583, 0.3032, 0.5962, 0.6208, 0.6207, 0.6185, 0.6241, 0.6552, 0.6017, 0.6581, 0.583, 0.3032, 0.6077, 0.304, 0.6071, 0.3431, 0.582, 0.343, 0.6077, 0.304, 0.6364, 0.3042, 0.6362, 0.3428, 0.6071, 0.3431, 0.6257, 0.03801, 0.6519, 0.03914, 0.6489, 0.07589, 0.6214, 0.07325, 0.6071, 0.3431, 0.6362, 0.3428, 0.6368, 0.3819, 0.6074, 0.3823, 0.6214, 0.07325, 0.6489, 0.07589, 0.6451, 0.1133, 0.6178, 0.1108, 0.6074, 0.3823, 0.6368, 0.3819, 0.6372, 0.4211, 0.6087, 0.4218, 0.6178, 0.1108, 0.6451, 0.1133, 0.6422, 0.1507, 0.6142, 0.1489, 0.6087, 0.4218, 0.6372, 0.4211, 0.6384, 0.46, 0.6096, 0.4614, 0.6142, 0.1489, 0.6422, 0.1507, 0.6399, 0.1884, 0.6114, 0.1872, 0.6096, 0.4614, 0.6384, 0.46, 0.6402, 0.4988, 0.6111, 0.5007, 0.6114, 0.1872, 0.6399, 0.1884, 0.6386, 0.2269, 0.6096, 0.2258, 0.6137, 0.54, 0.643, 0.538, 0.6458, 0.5771, 0.6173, 0.5795, 0.6096, 0.2258, 0.6386, 0.2269, 0.6371, 0.2656, 0.6089, 0.2649, 0.6173, 0.5795, 0.6458, 0.5771, 0.6493, 0.6159, 0.6207, 0.6185, 0.6089, 0.2649, 0.6371, 0.2656, 0.6364, 0.3042, 0.6077, 0.304, 0.6207, 0.6185, 0.6493, 0.6159, 0.6519, 0.6548, 0.6241, 0.6552, 0.5479, 0.464, 0.5847, 0.4619, 0.5858, 0.5021, 0.5505, 0.504, 0.9714, 0.1397, 0.9464, 0.1647, 0.896, 0.08926, 0.8069, 0.07155, 0.8205, 0.03882, 0.896, 0.08926, 0.985, 0.107, 0.9714, 0.1397, 0.896, 0.08926, 0.8069, 0.107, 0.8069, 0.07155, 0.896, 0.08926, 0.985, 0.07155, 0.985, 0.107, 0.896, 0.08926, 0.8205, 0.1397, 0.8069, 0.107, 0.896, 0.08926, 0.9714, 0.03882, 0.985, 0.07155, 0.896, 0.08926, 0.8455, 0.1647, 0.8205, 0.1397, 0.896, 0.08926, 0.9137, 0.0002215, 0.9464, 0.01378, 0.896, 0.08926, 0.9464, 0.01378, 0.9714, 0.03882, 0.896, 0.08926, 0.8782, 0.1783, 0.8455, 0.1647, 0.896, 0.08926, 0.8782, 0.0002215, 0.9137, 0.0002215, 0.896, 0.08926, 0.9137, 0.1783, 0.8782, 0.1783, 0.896, 0.08926, 0.8455, 0.01378, 0.8782, 0.0002215, 0.896, 0.08926, 0.9464, 0.1647, 0.9137, 0.1783, 0.896, 0.08926, 0.8205, 0.03882, 0.8455, 0.01378, 0.896, 0.08926, 0.1796, 0.9577, 0.1523, 0.985, 0.09728, 0.9027, 0.0423, 0.8204, 0.07797, 0.8057, 0.09728, 0.9027, 0.1523, 0.985, 0.1166, 0.9998, 0.09728, 0.9027, 0.07797, 0.8057, 0.1166, 0.8057, 0.09728, 0.9027, 0.1166, 0.9998, 0.07797, 0.9998, 0.09728, 0.9027, 0.1166, 0.8057, 0.1523, 0.8204, 0.09728, 0.9027, 0.07797, 0.9998, 0.0423, 0.985, 0.09728, 0.9027, 0.1523, 0.8204, 0.1796, 0.8477, 0.09728, 0.9027, 0.015, 0.9577, 0.0002215, 0.922, 0.09728, 0.9027, 0.0423, 0.985, 0.015, 0.9577, 0.09728, 0.9027, 0.1796, 0.8477, 0.1943, 0.8834, 0.09728, 0.9027, 0.0002215, 0.922, 0.0002215, 0.8834, 0.09728, 0.9027, 0.1943, 0.8834, 0.1943, 0.922, 0.09728, 0.9027, 0.0002215, 0.8834, 0.015, 0.8477, 0.09728, 0.9027, 0.1943, 0.922, 0.1796, 0.9577, 0.09728, 0.9027, 0.015, 0.8477, 0.0423, 0.8204, 0.09728, 0.9027])
me_cylinder_003.materials.append(mat_material)
me_cylinder_003.use_remesh_preserve_volume = False
me_cylinder_003.use_remesh_preserve_attributes = False
me_cylinder_003.use_mirror_vertex_groups = False
me_cylinder_003.update()
me_cube_025 = bpy.data.meshes.new('Cube.025')
me_cube_025.from_pydata([(0.01061, 0.03249, -0.002253), (0.01193, 0.04682, 0.008917), (0.007478, -0.01002, -0.002192), (0.006623, -0.01002, 0.009135), (0.0106, 0.006519, -0.001542), (0.008645, -0.01002, 0.01001), (0.008872, -0.01028, -0.002192), (0.008872, -0.01028, 0.00658), (0.009023, -0.01028, -0.00397), (0.009023, -0.01028, 0.008547), (0.002996, -0.02299, -0.0007413), (0.003337, -0.02364, 0.002668), (0.009193, -0.01705, -0.004773), (0.009023, -0.02263, 0.004413), (0.002996, -0.02515, -0.001037), (0.003337, -0.02581, 0.002373), (0.00594, -0.02962, -0.004024), (0.005593, -0.03056, 0.0029), (0.006644, -0.01002, -0.005573), (0.006703, -0.01002, 0.01122), (0.006644, 0.04155, -0.005573), (0.008325, 0.04874, 0.01019), (0.005661, -0.01002, -0.002192), (0.004806, -0.01002, 0.009135), (0.007055, -0.01028, -0.002192), (0.007055, -0.01028, 0.009135), (0.007795, -0.01028, -0.004639), (0.007795, -0.01028, 0.009955), (0.008408, -0.01653, -0.005507), (0.007304, -0.02272, 0.005877), (0.00253, -0.02299, -0.001359), (0.00253, -0.02364, 0.003401), (0.00253, -0.02445, -0.001558), (0.00253, -0.02581, 0.003105), (0.002918, -0.02934, -0.006029), (0.003417, -0.03061, 0.002706), (0.01099, 0.007883, 0.001874), (0.01076, 0.006491, 0.0004476), (0.01089, 0.03246, 0.001307), (0.01076, 0.03321, -0.0004657), (0.007478, -0.01002, 0.001008), (0.008872, -0.01028, 0.001008), (0.00981, -0.01028, -0.001025), (0.009677, -0.01677, -0.003632), (0.00314, -0.0233, 0.0008615), (0.00314, -0.02546, 0.0005657), (0.00594, -0.02998, -0.001395), (0.003398, -0.03019, -0.0004277), (0.005577, 0.04874, 0.008014), (0.005978, 0.046, -0.004461), (0.00474, -0.03061, 0.003274), (0.00159, -0.03062, 0.002717), (0.00474, -0.02998, -0.001395), (0.001572, -0.03019, -0.0004171), (0.001928, -0.03145, 0.0001092), (0.001939, -0.03172, 0.002034), (0.003061, -0.03172, 0.002027), (0.003049, -0.03145, 0.0001027), (0.002658, -0.03458, 0.0007776), (0.002583, -0.03422, 0.001976), (0.00329, -0.03406, 0.001972), (0.003365, -0.03442, 0.0007736), (0.006742, -0.04548, 0.008657), (0.006461, -0.04436, 0.009144), (0.00715, -0.04415, 0.009063), (0.007431, -0.04527, 0.008576), (0.01087, -0.04255, 0.02012), (0.01003, -0.04165, 0.01986), (0.01045, -0.04142, 0.01932), (0.01128, -0.04232, 0.01957), (0.02065, -0.03172, 0.02908), (0.0201, -0.03059, 0.02916), (0.02029, -0.03045, 0.02848), (0.02084, -0.03157, 0.02839), (0.009023, -0.01373, 0.008395), (0.00914, -0.01286, -0.004241), (0.007304, -0.01378, 0.01002), (0.008402, -0.01401, -0.005412), (0.00974, -0.01422, -0.003293), (0.005294, -0.02747, 0.003268), (0.005415, -0.02557, -0.004903), (0.002675, -0.02415, -0.006507), (0.003716, -0.02756, 0.003773), (0.005757, -0.02665, -0.0007136), (0.009433, 0.05956, 0.008917), (0.005827, 0.06263, 0.01019), (0.01005, 0.05956, 0.006356), (0.005827, 0.06263, 0.008014), (0.00981, -0.02124, -0.003115), (0.009133, -0.02089, -0.005189), (0.007795, -0.02075, -0.006075), (0.007795, -0.01279, -0.00541), (0.00981, -0.01303, -0.001589), (0.009274, -0.01365, -0.004378), (0.009903, -0.01657, -0.005171), (0.01024, -0.01637, -0.004313), (0.009314, -0.0162, -0.005687), (0.009298, -0.01434, -0.005627), (0.01029, -0.01449, -0.004054), (0.009959, -0.01407, -0.004869), (0.01238, -0.0162, -0.007497), (0.01395, -0.01424, -0.007195), (0.01278, -0.01624, -0.006639), (0.01214, -0.01554, -0.008013), (0.01326, -0.01406, -0.007953), (0.01396, -0.01478, -0.00638), (0.0141, -0.01495, -0.008577), (0.01476, -0.01513, -0.007857), (0.01476, -0.01564, -0.007079), (0.01302, -0.01635, -0.008622), (0.01325, -0.01698, -0.008129), (0.01363, -0.01702, -0.007314), (0.01424, -0.0375, -0.0153), (0.01459, -0.03748, -0.01555), (0.01437, -0.03756, -0.01521), (0.01422, -0.0374, -0.0154), (0.01446, -0.03737, -0.01561), (0.01464, -0.03754, -0.0154), (0.01051, -0.01002, 0.008597), (0.01361, 0.04618, 0.007279), (0.01074, -0.01002, 0.006461), (0.01379, 0.04618, 0.005577), (0.0113, 0.05772, 0.005577), (0.01111, 0.05772, 0.007279), (0.01046, 0.009947, -0.002902), (0.01193, 0.01704, 0.01156), (0.008923, 0.01788, 0.01276), (0.006644, 0.01471, -0.005573), (0.02046, 0.009174, -0.002564), (0.01072, 0.02816, -0.0005143), (0.01075, 0.01131, 0.0005133), (0.01361, 0.01676, 0.009926), (0.01379, 0.01676, 0.008225), (0.01034, -0.01002, 0.0004382), (0.009218, -0.01002, -0.003956), (0.009306, -0.01002, 0.00688), (0.01058, 0.02892, -0.002287), (0.01087, 0.02888, 0.001273), (0.01059, 0.01134, -0.001476), (0.03448, 0.02301, -0.005576), (0.04334, 0.03219, -0.01144), (0.01911, 0.01052, -0.003342), (0.02043, 0.009144, -0.003351), (0.02014, 0.009629, -0.002005), (0.01947, 0.01009, -0.003901), (0.01915, 0.01055, -0.002556), (0.03349, 0.02399, -0.006141), (0.03445, 0.02299, -0.006147), (0.03424, 0.02334, -0.005169), (0.03375, 0.02368, -0.006546), (0.03352, 0.02401, -0.00557), (0.04289, 0.03263, -0.0117), (0.04333, 0.03218, -0.0117), (0.04323, 0.03234, -0.01125), (0.04301, 0.03249, -0.01188), (0.04291, 0.03264, -0.01144), (0.009155, 0.04372, -0.002674), (0.009218, 0.04155, -0.003956), (0.009796, 0.04618, 0.006356), (0.009218, 0.01471, -0.003956), (0.01032, 0.0154, -0.001949), (0.01115, 0.01676, 0.009004), (0.01706, 0.03233, -0.001381), (0.01811, 0.0303, -0.001395), (0.01716, 0.03201, -0.002189), (0.01726, 0.03205, -0.0005775), (0.01791, 0.03057, -0.002199), (0.018, 0.03061, -0.000587), (0.02781, 0.0389, -0.004921), (0.02886, 0.03846, -0.004909), (0.02796, 0.03881, -0.005321), (0.02797, 0.03885, -0.004517), (0.0287, 0.0385, -0.005313), (0.02871, 0.03854, -0.004509), (0.03788, 0.05158, -0.009624), (0.03893, 0.05114, -0.009612), (0.03803, 0.0515, -0.01002), (0.03803, 0.05154, -0.00922), (0.03877, 0.05119, -0.01002), (0.03878, 0.05123, -0.009212), (-0.01011, 0.03249, -0.002253), (-0.01144, 0.04682, 0.008917), (-0.006982, -0.01002, -0.002192), (-0.006127, -0.01002, 0.009135), (-0.0101, 0.006519, -0.001542), (-0.008149, -0.01002, 0.01001), (-0.008376, -0.01028, -0.002192), (-0.008376, -0.01028, 0.00658), (-0.008527, -0.01028, -0.00397), (-0.008527, -0.01028, 0.008547), (-0.0025, -0.02299, -0.0007413), (-0.002842, -0.02364, 0.002668), (-0.008697, -0.01705, -0.004773), (-0.008527, -0.02263, 0.004413), (-0.0025, -0.02515, -0.001037), (-0.002842, -0.02581, 0.002373), (-0.005444, -0.02962, -0.004024), (-0.005097, -0.03056, 0.0029), (-0.006148, -0.01002, -0.005573), (-0.006207, -0.01002, 0.01122), (-0.006148, 0.04155, -0.005573), (-0.00783, 0.04874, 0.01019), (-0.005165, -0.01002, -0.002192), (-0.00431, -0.01002, 0.009135), (-0.006559, -0.01028, -0.002192), (-0.006559, -0.01028, 0.009135), (-0.0073, -0.01028, -0.004639), (-0.0073, -0.01028, 0.009955), (-0.007912, -0.01653, -0.005507), (-0.006808, -0.02272, 0.005877), (-0.002035, -0.02299, -0.001359), (-0.002035, -0.02364, 0.003401), (-0.002035, -0.02445, -0.001558), (-0.002035, -0.02581, 0.003105), (-0.002422, -0.02934, -0.006029), (-0.002921, -0.03061, 0.002706), (-0.0105, 0.007883, 0.001874), (-0.01027, 0.006491, 0.0004476), (-0.0104, 0.03246, 0.001307), (-0.01026, 0.03321, -0.0004657), (-0.006982, -0.01002, 0.001008), (-0.008376, -0.01028, 0.001008), (-0.009315, -0.01028, -0.001025), (-0.009181, -0.01677, -0.003632), (-0.002644, -0.0233, 0.0008615), (-0.002644, -0.02546, 0.0005657), (-0.005444, -0.02998, -0.001395), (-0.002902, -0.03019, -0.0004277), (-0.005081, 0.04874, 0.008014), (-0.005482, 0.046, -0.004461), (0.0002479, -0.01002, -0.007387), (0.0002479, -0.01002, 0.01122), (0.0002479, 0.04155, -0.007387), (0.0002479, 0.05012, 0.0102), (0.0002479, -0.01002, -0.002192), (0.0002479, -0.01002, 0.009135), (0.0002479, -0.01028, -0.002192), (0.0002479, -0.01028, 0.009135), (0.0002479, -0.01028, -0.004639), (0.0002479, -0.01028, 0.009955), (0.0002479, -0.02075, -0.006075), (0.0002479, -0.02272, 0.005877), (0.0002479, -0.02299, -0.001359), (0.0002479, -0.02364, 0.003401), (0.0002479, -0.02445, -0.001558), (0.0002479, -0.02581, 0.003105), (0.0002479, -0.02934, -0.006029), (0.0002479, -0.03061, 0.003274), (0.0002479, 0.047, -0.005694), (0.0002479, 0.05012, 0.008224), (0.0002479, -0.02998, -0.001395), (-0.004245, -0.03061, 0.003274), (-0.001094, -0.03062, 0.002717), (-0.004245, -0.02998, -0.001395), (-0.001076, -0.03019, -0.0004171), (-0.001432, -0.03145, 0.0001092), (-0.001443, -0.03172, 0.002034), (-0.002565, -0.03172, 0.002027), (-0.002554, -0.03145, 0.0001027), (-0.001633, -0.03442, 0.0007776), (-0.00164, -0.03405, 0.001976), (-0.002364, -0.03405, 0.001972), (-0.002357, -0.03442, 0.0007736), (-0.002803, -0.04561, 0.008842), (-0.002892, -0.04444, 0.009271), (-0.003602, -0.04444, 0.00913), (-0.003514, -0.04562, 0.008702), (-0.005268, -0.04243, 0.02339), (-0.005141, -0.04144, 0.02263), (-0.005853, -0.04145, 0.0225), (-0.00598, -0.04244, 0.02325), (-0.01198, -0.0261, 0.03272), (-0.0116, -0.02501, 0.03223), (-0.01209, -0.02508, 0.0317), (-0.01247, -0.02617, 0.03218), (-0.008527, -0.01373, 0.008395), (0.0002479, -0.01279, -0.00541), (0.0002479, -0.01378, 0.01002), (-0.008644, -0.01286, -0.004241), (-0.006808, -0.01378, 0.01002), (-0.007906, -0.01401, -0.005412), (-0.009244, -0.01422, -0.003293), (0.0002479, -0.02415, -0.006507), (0.0002479, -0.02756, 0.003773), (-0.004798, -0.02747, 0.003268), (-0.00492, -0.02557, -0.004903), (-0.002179, -0.02415, -0.006507), (-0.00322, -0.02756, 0.003773), (-0.005261, -0.02665, -0.0007136), (0.0002479, 0.06322, 0.0102), (0.0002479, 0.06322, 0.008224), (-0.008937, 0.05956, 0.008917), (-0.005331, 0.06263, 0.01019), (-0.00955, 0.05956, 0.006356), (-0.005331, 0.06263, 0.008014), (-0.009315, -0.02124, -0.003115), (-0.008637, -0.02089, -0.005189), (-0.0073, -0.02075, -0.006075), (-0.0073, -0.01279, -0.00541), (-0.009315, -0.01303, -0.001589), (-0.008778, -0.01365, -0.004378), (-0.009407, -0.01657, -0.005171), (-0.009743, -0.01637, -0.004313), (-0.008818, -0.0162, -0.005687), (-0.008803, -0.01434, -0.005627), (-0.009793, -0.01449, -0.004054), (-0.009464, -0.01407, -0.004869), (-0.01189, -0.0162, -0.007497), (-0.01346, -0.01424, -0.007195), (-0.01228, -0.01624, -0.006639), (-0.01165, -0.01554, -0.008013), (-0.01277, -0.01406, -0.007953), (-0.01346, -0.01478, -0.00638), (-0.0136, -0.01495, -0.008577), (-0.01426, -0.01513, -0.007857), (-0.01426, -0.01564, -0.007079), (-0.01253, -0.01635, -0.008622), (-0.01275, -0.01698, -0.008129), (-0.01313, -0.01702, -0.007314), (-0.01374, -0.0375, -0.0153), (-0.0141, -0.03748, -0.01555), (-0.01387, -0.03756, -0.01521), (-0.01372, -0.0374, -0.0154), (-0.01397, -0.03737, -0.01561), (-0.01414, -0.03754, -0.0154), (-0.01002, -0.01002, 0.008597), (-0.01311, 0.04618, 0.007279), (-0.01025, -0.01002, 0.006461), (-0.0133, 0.04618, 0.005577), (-0.0108, 0.05772, 0.005577), (-0.01062, 0.05772, 0.007279), (0.0002479, 0.01471, -0.007387), (0.0002479, 0.01849, 0.0126), (-0.009967, 0.009947, -0.002902), (-0.01144, 0.01704, 0.01156), (-0.008427, 0.01788, 0.01276), (-0.006148, 0.01471, -0.005573), (-0.01997, 0.009174, -0.002564), (-0.01022, 0.02816, -0.0005143), (-0.01025, 0.01131, 0.0005133), (-0.01311, 0.01676, 0.009926), (-0.0133, 0.01676, 0.008225), (-0.00984, -0.01002, 0.0004382), (-0.008722, -0.01002, -0.003956), (-0.00881, -0.01002, 0.00688), (-0.01009, 0.02892, -0.002287), (-0.01037, 0.02888, 0.001273), (-0.01009, 0.01134, -0.001476), (-0.01352, 0.007233, -0.000421), (-0.03398, 0.02301, -0.005576), (-0.01339, 0.01062, -0.001765), (-0.0134, 0.007253, -0.001811), (-0.01368, 0.008205, 0.0005752), (-0.01331, 0.009647, -0.002761), (-0.01351, 0.0106, -0.0003751), (-0.04285, 0.03219, -0.01144), (-0.01861, 0.01052, -0.003342), (-0.01993, 0.009144, -0.003351), (-0.01964, 0.009629, -0.002005), (-0.01897, 0.01009, -0.003901), (-0.01865, 0.01055, -0.002556), (-0.033, 0.02399, -0.006141), (-0.03395, 0.02299, -0.006147), (-0.03374, 0.02334, -0.005169), (-0.03326, 0.02368, -0.006546), (-0.03302, 0.02401, -0.00557), (-0.0424, 0.03263, -0.0117), (-0.04283, 0.03218, -0.0117), (-0.04274, 0.03234, -0.01125), (-0.04252, 0.03249, -0.01188), (-0.04241, 0.03264, -0.01144), (-0.008659, 0.04372, -0.002674), (-0.008722, 0.04155, -0.003956), (-0.0093, 0.04618, 0.006356), (-0.008722, 0.01471, -0.003956), (-0.009823, 0.0154, -0.001949), (-0.01065, 0.01676, 0.009004), (-0.01348, 0.03274, -0.0006946), (-0.01345, 0.02893, -0.0007312), (-0.01336, 0.03219, -0.002042), (-0.01358, 0.03217, 0.0006426), (-0.01334, 0.0295, -0.002068), (-0.01356, 0.02947, 0.0006167), (-0.01656, 0.03233, -0.001381), (-0.01761, 0.0303, -0.001395), (-0.01667, 0.03201, -0.002189), (-0.01676, 0.03205, -0.0005775), (-0.01741, 0.03057, -0.002199), (-0.01751, 0.03061, -0.000587), (-0.02732, 0.0389, -0.004921), (-0.02837, 0.03846, -0.004909), (-0.02747, 0.03881, -0.005321), (-0.02747, 0.03885, -0.004517), (-0.02821, 0.0385, -0.005313), (-0.02822, 0.03854, -0.004509), (-0.03738, 0.05158, -0.009624), (-0.03843, 0.05114, -0.009612), (-0.03753, 0.0515, -0.01002), (-0.03754, 0.05154, -0.00922), (-0.03827, 0.05119, -0.01002), (-0.03828, 0.05123, -0.009212)], [], [(23, 25, 7, 3), (1, 125, 131, 119), (124, 4, 134, 159), (22, 18, 134, 2), (34, 246, 282, 81), (40, 41, 6, 2), (103, 104, 106, 109), (41, 42, 8, 6), (25, 27, 9, 7), (44, 45, 14, 10), (77, 28, 90, 91), (211, 243, 241, 209), (15, 45, 44, 11), (31, 33, 15, 11), (283, 247, 50, 82), (45, 83, 80, 14), (14, 80, 81, 32), (32, 81, 282, 244), (82, 50, 17, 79), (83, 46, 16, 80), (54, 55, 51, 53), (79, 83, 45, 15), (197, 284, 288, 226), (243, 245, 33, 31), (10, 14, 32, 30), (245, 283, 82, 33), (11, 44, 88, 13), (11, 13, 29, 31), (76, 29, 13, 74), (99, 97, 77, 93), (237, 239, 27, 25), (6, 8, 26, 24), (2, 6, 24, 22), (3, 5, 19, 23), (234, 230, 18, 22), (127, 20, 157, 159), (125, 1, 21, 126), (21, 1, 84, 85), (235, 237, 25, 23), (157, 20, 49, 156), (156, 49, 48, 158), (246, 34, 52, 250), (47, 57, 54, 53), (52, 46, 17, 50), (34, 16, 46, 52), (30, 90, 89, 10), (242, 240, 90, 30), (9, 42, 41, 7), (7, 41, 40, 3), (277, 241, 29, 76), (74, 92, 42, 9), (40, 133, 135, 5, 3), (2, 134, 133, 40), (38, 165, 162, 39), (331, 232, 20, 127), (47, 52, 50, 35), (80, 16, 34, 81), (49, 248, 249, 48), (20, 232, 248, 49), (84, 1, 119, 123), (0, 164, 166, 136), (23, 19, 231, 235), (22, 24, 236, 234), (24, 26, 238, 236), (10, 89, 88, 44), (195, 284, 287, 213), (30, 32, 244, 242), (35, 50, 247, 51), (51, 247, 250, 53), (53, 250, 52, 47), (56, 57, 47, 35), (54, 58, 59, 55), (57, 61, 58, 54), (51, 55, 56, 35), (60, 61, 57, 56), (60, 64, 65, 61), (59, 63, 64, 60), (61, 65, 62, 58), (55, 59, 60, 56), (67, 68, 64, 63), (62, 66, 67, 63), (65, 69, 66, 62), (64, 68, 69, 65), (73, 70, 66, 69), (260, 264, 263, 259), (67, 71, 72, 68), (271, 267, 268, 272), (68, 72, 73, 69), (70, 73, 72, 71), (13, 88, 92, 74), (95, 98, 78, 43), (42, 92, 75, 8), (27, 76, 74, 9), (239, 277, 76, 27), (8, 75, 91, 26), (26, 91, 276, 238), (86, 87, 85, 84), (87, 290, 289, 85), (48, 249, 290, 87), (158, 48, 87, 86), (233, 21, 85, 289), (12, 43, 88, 89), (28, 12, 89, 90), (43, 78, 92, 88), (96, 97, 104, 103), (78, 93, 75, 92), (93, 77, 91, 75), (97, 99, 101, 104), (95, 94, 100, 102), (97, 96, 28, 77), (96, 94, 12, 28), (98, 99, 93, 78), (109, 115, 112, 110), (105, 102, 111, 108), (106, 107, 113, 116), (108, 117, 113, 107), (94, 96, 103, 100), (99, 98, 105, 101), (318, 321, 319, 317), (114, 117, 108, 111), (106, 116, 115, 109), (100, 103, 109, 110), (104, 101, 107, 106), (101, 105, 108, 107), (95, 102, 105, 98), (102, 100, 110, 111), (317, 319, 322, 316), (113, 112, 115, 116), (117, 114, 112, 113), (126, 21, 233, 332), (119, 121, 122, 123), (5, 135, 120, 118), (158, 86, 122, 121), (132, 121, 119, 131), (86, 84, 123, 122), (120, 132, 131, 118), (19, 126, 332, 231), (230, 331, 127, 18), (145, 143, 148, 150), (135, 161, 132, 120), (39, 162, 164, 0), (5, 125, 126, 19), (18, 127, 159, 134), (125, 5, 118, 131), (161, 158, 121, 132), (136, 166, 163, 129), (4, 37, 133, 134), (36, 130, 161, 135), (37, 36, 135, 133), (36, 143, 145, 130), (130, 138, 160, 161), (138, 124, 159, 160), (147, 149, 154, 152), (128, 143, 36, 37), (138, 141, 144, 124), (124, 144, 142, 4), (128, 142, 147, 139), (143, 128, 139, 148), (130, 145, 141, 138), (141, 145, 150, 146), (148, 139, 140, 153), (137, 38, 158, 161), (146, 150, 155, 151), (142, 144, 149, 147), (144, 141, 146, 149), (140, 151, 155, 153), (152, 154, 151, 140), (150, 148, 153, 155), (139, 147, 152, 140), (149, 146, 151, 154), (39, 0, 157, 156), (38, 39, 156, 158), (0, 136, 159, 157), (129, 137, 161, 160), (136, 129, 160, 159), (166, 164, 170, 172), (137, 167, 165, 38), (129, 163, 167, 137), (175, 174, 177, 179), (162, 165, 171, 168), (163, 166, 172, 169), (171, 173, 179, 177), (165, 167, 173, 171), (173, 169, 175, 179), (168, 171, 177, 174), (167, 163, 169, 173), (164, 162, 168, 170), (94, 95, 43, 12), (172, 170, 176, 178), (178, 176, 174, 175), (170, 168, 174, 176), (169, 172, 178, 175), (91, 90, 240, 276), (203, 183, 187, 205), (181, 326, 340, 334), (333, 374, 343, 184), (202, 182, 343, 198), (282, 246, 214, 286), (220, 182, 186, 221), (310, 316, 313, 311), (221, 186, 188, 222), (205, 187, 189, 207), (224, 190, 194, 225), (280, 298, 297, 208), (195, 191, 224, 225), (211, 191, 195, 213), (283, 287, 251, 247), (194, 285, 288, 225), (212, 286, 285, 194), (244, 282, 286, 212), (287, 284, 197, 251), (288, 285, 196, 226), (255, 254, 252, 256), (284, 195, 225, 288), (243, 211, 213, 245), (190, 210, 212, 194), (213, 287, 283, 245), (295, 224, 191, 193), (191, 211, 209, 193), (279, 275, 193, 209), (306, 300, 280, 304), (237, 205, 207, 239), (186, 204, 206, 188), (182, 202, 204, 186), (183, 203, 199, 185), (234, 202, 198, 230), (336, 374, 372, 200), (334, 335, 201, 181), (201, 292, 291, 181), (235, 203, 205, 237), (372, 371, 229, 200), (371, 373, 228, 229), (246, 250, 253, 214), (227, 254, 255, 258), (253, 251, 197, 226), (214, 253, 226, 196), (210, 190, 296, 297), (242, 210, 297, 240), (189, 187, 221, 222), (187, 183, 220, 221), (277, 279, 209, 241), (275, 189, 222, 299), (220, 183, 185, 344, 342), (182, 220, 342, 343), (180, 379, 377, 219), (331, 336, 200, 232), (227, 215, 251, 253), (285, 286, 214, 196), (229, 228, 249, 248), (200, 229, 248, 232), (291, 330, 326, 181), (218, 380, 382, 346), (203, 235, 231, 199), (202, 234, 236, 204), (204, 236, 238, 206), (190, 224, 295, 296), (210, 242, 244, 212), (215, 252, 247, 251), (252, 254, 250, 247), (254, 227, 253, 250), (257, 215, 227, 258), (255, 256, 260, 259), (258, 255, 259, 262), (252, 215, 257, 256), (261, 257, 258, 262), (261, 262, 266, 265), (261, 265, 264, 260), (259, 263, 266, 262), (256, 257, 261, 260), (265, 269, 268, 264), (268, 267, 263, 264), (263, 267, 270, 266), (266, 270, 269, 265), (267, 271, 274, 270), (268, 269, 273, 272), (274, 273, 269, 270), (271, 272, 273, 274), (193, 275, 299, 295), (302, 223, 281, 305), (222, 188, 278, 299), (207, 189, 275, 279), (239, 207, 279, 277), (188, 206, 298, 278), (206, 238, 276, 298), (293, 291, 292, 294), (294, 292, 289, 290), (228, 294, 290, 249), (373, 293, 294, 228), (233, 289, 292, 201), (192, 296, 295, 223), (208, 297, 296, 192), (223, 295, 299, 281), (303, 310, 311, 304), (281, 299, 278, 300), (300, 278, 298, 280), (304, 311, 308, 306), (302, 309, 307, 301), (304, 280, 208, 303), (303, 208, 192, 301), (305, 281, 300, 306), (312, 315, 318, 309), (313, 323, 320, 314), (314, 320, 324, 315), (301, 307, 310, 303), (306, 308, 312, 305), (315, 324, 321, 318), (313, 316, 322, 323), (307, 317, 316, 310), (311, 313, 314, 308), (308, 314, 315, 312), (302, 305, 312, 309), (309, 318, 317, 307), (320, 323, 322, 319), (324, 320, 319, 321), (335, 332, 233, 201), (326, 330, 329, 328), (185, 325, 327, 344), (373, 328, 329, 293), (341, 340, 326, 328), (293, 329, 330, 291), (327, 325, 340, 341), (199, 231, 332, 335), (230, 198, 336, 331), (360, 365, 363, 358), (344, 327, 341, 376), (333, 353, 350, 347), (185, 199, 335, 334), (198, 343, 374, 336), (334, 340, 325, 185), (376, 341, 328, 373), (346, 382, 378, 338), (184, 343, 342, 217), (216, 344, 376, 339), (217, 342, 344, 216), (184, 351, 353, 333), (339, 376, 375, 347), (347, 375, 374, 333), (362, 367, 369, 364), (351, 357, 359, 353), (353, 359, 356, 350), (348, 337, 357, 351), (347, 350, 354, 339), (216, 352, 348, 217), (217, 348, 351, 184), (337, 349, 362, 357), (358, 363, 349, 337), (352, 354, 360, 358), (356, 361, 365, 360), (350, 356, 360, 354), (352, 358, 337, 348), (363, 368, 355, 349), (346, 376, 373, 218), (361, 366, 370, 365), (357, 362, 364, 359), (359, 364, 361, 356), (355, 368, 370, 366), (367, 355, 366, 369), (365, 370, 368, 363), (349, 355, 367, 362), (364, 369, 366, 361), (219, 371, 372, 180), (218, 373, 371, 219), (180, 372, 374, 345), (380, 386, 388, 382), (338, 375, 376, 346), (345, 374, 375, 338), (379, 385, 383, 377), (345, 381, 379, 180), (382, 388, 384, 378), (387, 393, 391, 385), (338, 378, 381, 345), (219, 377, 380, 218), (396, 400, 398, 395), (383, 389, 392, 386), (381, 387, 385, 379), (384, 390, 393, 387), (392, 398, 400, 394), (378, 384, 387, 381), (377, 383, 386, 380), (386, 392, 394, 388), (394, 400, 396, 390), (389, 395, 398, 392), (388, 394, 390, 384), (385, 391, 389, 383), (301, 192, 223, 302), (393, 399, 397, 391), (399, 396, 395, 397), (391, 397, 395, 389), (390, 396, 399, 393), (298, 276, 240, 297), (216, 339, 354, 352), (58, 62, 63, 59), (70, 71, 67, 66), (110, 112, 114, 111), (37, 4, 142, 128), (17, 46, 83, 79), (31, 29, 241, 243), (33, 82, 79, 15)])
me_cube_025.polygons.foreach_set('use_smooth', [True] * 398)
_k = set([(0, 39), (0, 136), (4, 37), (4, 124), (36, 37), (36, 130), (38, 39), (38, 137), (124, 138), (129, 136), (129, 137), (130, 138), (180, 219), (180, 345), (184, 217), (184, 333), (216, 217), (216, 339), (218, 219), (218, 346), (333, 347), (338, 345), (338, 346), (339, 347)])
me_cube_025.attributes.new('sharp_edge', 'BOOLEAN', 'EDGE').data.foreach_set('value', [ (min(e.vertices), max(e.vertices)) in _k for e in me_cube_025.edges])
_uv = me_cube_025.uv_layers.new(name='UVMap')
_uv.uv.foreach_set('vector', [0.3283, 0.6547, 0.32, 0.6403, 0.3254, 0.6176, 0.323, 0.6426, 0.415, 0.5069, 0.2075, 0.5169, 0.2059, 0.5002, 0.41, 0.4907, 0.1476, 0.3889, 0.1207, 0.3931, 0.0004738, 0.3717, 0.1824, 0.3735, 0.5951, 0.6715, 0.5707, 0.6644, 0.5824, 0.6458, 0.5951, 0.6584, 0.8889, 0.1557, 0.8889, 0.1364, 0.9266, 0.1364, 0.9266, 0.1539, 0.4206, 0.6195, 0.4217, 0.6094, 0.4452, 0.6116, 0.4435, 0.622, 0.7266, 0.6472, 0.736, 0.6451, 0.7368, 0.6509, 0.7291, 0.6563, 0.4217, 0.6094, 0.4369, 0.6041, 0.4583, 0.6111, 0.4452, 0.6116, 0.32, 0.6403, 0.3121, 0.6384, 0.3147, 0.6258, 0.3254, 0.6176, 0.8878, 0.8706, 0.8775, 0.8822, 0.8681, 0.873, 0.8807, 0.8623, 0.8802, 0.7502, 0.8621, 0.7506, 0.8312, 0.7461, 0.8889, 0.7457, 0.9378, 0.8359, 0.9378, 0.8524, 0.9187, 0.8524, 0.9187, 0.8014, 0.8878, 0.8931, 0.8775, 0.8822, 0.8878, 0.8706, 0.8966, 0.8787, 0.9031, 0.8811, 0.8967, 0.8961, 0.8878, 0.8931, 0.8966, 0.8787, 0.8969, 0.2723, 0.8745, 0.2709, 0.8766, 0.2384, 0.8985, 0.2473, 0.8775, 0.8822, 0.8576, 0.8948, 0.8339, 0.8778, 0.8681, 0.873, 0.8681, 0.873, 0.8339, 0.8778, 0.8294, 0.8592, 0.8673, 0.8648, 0.8673, 0.8648, 0.8294, 0.8592, 0.8307, 0.8457, 0.8654, 0.8457, 0.8985, 0.2473, 0.8766, 0.2384, 0.8772, 0.2317, 0.8995, 0.2353, 0.9063, 0.2065, 0.8824, 0.2007, 0.8857, 0.1818, 0.9154, 0.1765, 0.856, 0.5979, 0.8572, 0.5839, 0.8664, 0.5808, 0.8645, 0.6036, 0.8799, 0.9123, 0.8576, 0.8948, 0.8775, 0.8822, 0.8878, 0.8931, 0.8772, 0.04102, 0.8995, 0.03743, 0.9063, 0.06623, 0.8824, 0.07203, 0.9179, 0.8856, 0.9135, 0.8997, 0.8967, 0.8961, 0.9031, 0.8811, 0.8807, 0.8623, 0.8681, 0.873, 0.8673, 0.8648, 0.8777, 0.8589, 0.9135, 0.8997, 0.9121, 0.9114, 0.8896, 0.9108, 0.8967, 0.8961, 0.943, 0.8749, 0.9564, 0.8744, 0.9838, 0.9257, 0.929, 0.9162, 0.943, 0.8749, 0.929, 0.9162, 0.9187, 0.9034, 0.9378, 0.8689, 0.6837, 0.5093, 0.7531, 0.5138, 0.7558, 0.5302, 0.6865, 0.5253, 0.7355, 0.6148, 0.7262, 0.6157, 0.7244, 0.6076, 0.7346, 0.6075, 0.3401, 0.686, 0.335, 0.6883, 0.3121, 0.6384, 0.32, 0.6403, 0.4452, 0.6116, 0.4583, 0.6111, 0.463, 0.6199, 0.4453, 0.625, 0.4435, 0.622, 0.4452, 0.6116, 0.4453, 0.625, 0.4435, 0.635, 0.5448, 0.7097, 0.5384, 0.7244, 0.5297, 0.7103, 0.5448, 0.6966, 0.5951, 0.7107, 0.5576, 0.7107, 0.5707, 0.6644, 0.5951, 0.6715, 0.1824, 0.351, 0.3772, 0.3478, 0.3784, 0.3694, 0.1824, 0.3735, 0.2075, 0.5169, 0.415, 0.5069, 0.4308, 0.5331, 0.2128, 0.5398, 0.4308, 0.5331, 0.415, 0.5069, 0.5089, 0.513, 0.5347, 0.5386, 0.3418, 0.6853, 0.3401, 0.686, 0.32, 0.6403, 0.3283, 0.6547, 0.3784, 0.3694, 0.3772, 0.3478, 0.4106, 0.3445, 0.3966, 0.3728, 0.4598, 0.8313, 0.4303, 0.8409, 0.4252, 0.7487, 0.4598, 0.7634, 0.9353, 0.5616, 0.9353, 0.5809, 0.9015, 0.5941, 0.9015, 0.5616, 0.5288, 0.6111, 0.5206, 0.6173, 0.5143, 0.6122, 0.5185, 0.6029, 0.9015, 0.5941, 0.9015, 0.6028, 0.8702, 0.6004, 0.8674, 0.5942, 0.9353, 0.5809, 0.9207, 0.6028, 0.9015, 0.6028, 0.9015, 0.5941, 0.9435, 0.08665, 0.9813, 0.1247, 0.975, 0.1345, 0.9392, 0.09026, 0.9435, 0.07014, 0.9813, 0.07014, 0.9813, 0.1247, 0.9435, 0.08665, 0.3679, 0.6029, 0.4369, 0.6041, 0.4217, 0.6094, 0.3819, 0.6054, 0.3819, 0.6054, 0.4217, 0.6094, 0.4206, 0.6195, 0.362, 0.6197, 0.6825, 0.4604, 0.7549, 0.4604, 0.7531, 0.5138, 0.6837, 0.5093, 0.6865, 0.5253, 0.7025, 0.5952, 0.6818, 0.5971, 0.6622, 0.5297, 0.6183, 0.6584, 0.6142, 0.6377, 0.6608, 0.6452, 0.6834, 0.65, 0.6771, 0.6646, 0.5951, 0.6584, 0.5824, 0.6458, 0.6142, 0.6377, 0.6183, 0.6584, 0.852, 0.0004384, 0.8475, 0.04967, 0.8408, 0.05028, 0.8395, 0.001172, 0.1824, 0.3012, 0.3756, 0.3012, 0.3772, 0.3478, 0.1824, 0.351, 0.8944, 0.5844, 0.9015, 0.5941, 0.8674, 0.5942, 0.8715, 0.5846, 0.9154, 0.1765, 0.8857, 0.1818, 0.8889, 0.1557, 0.9266, 0.1539, 0.4303, 0.8409, 0.3881, 0.8491, 0.3855, 0.746, 0.4252, 0.7487, 0.3772, 0.3478, 0.3756, 0.3012, 0.416, 0.3012, 0.4106, 0.3445, 0.5089, 0.513, 0.415, 0.5069, 0.41, 0.4907, 0.4942, 0.4966, 0.8278, 0.002316, 0.8341, 0.05215, 0.8221, 0.05587, 0.8084, 0.003897, 0.5448, 0.6966, 0.5297, 0.7103, 0.5297, 0.6636, 0.5448, 0.6636, 0.4435, 0.635, 0.4453, 0.625, 0.4453, 0.674, 0.4435, 0.674, 0.4453, 0.625, 0.463, 0.6199, 0.4629, 0.674, 0.4453, 0.674, 0.9392, 0.09026, 0.975, 0.1345, 0.9599, 0.1398, 0.9275, 0.09162, 0.8878, 0.7983, 0.8799, 0.7791, 0.8896, 0.7806, 0.8967, 0.7953, 0.8777, 0.8589, 0.8673, 0.8648, 0.8654, 0.8457, 0.8745, 0.8457, 0.8714, 0.5846, 0.8673, 0.5941, 0.8674, 0.5616, 0.8714, 0.5714, 0.8714, 0.5714, 0.8674, 0.5616, 0.9015, 0.5616, 0.8943, 0.5712, 0.8943, 0.5712, 0.9015, 0.5616, 0.9015, 0.5941, 0.8944, 0.5844, 0.2134, 0.6226, 0.2122, 0.6086, 0.2207, 0.6029, 0.2226, 0.6257, 0.856, 0.5979, 0.8344, 0.5881, 0.8388, 0.5803, 0.8572, 0.5839, 0.5206, 0.6173, 0.5087, 0.6359, 0.504, 0.6336, 0.5143, 0.6122, 0.8184, 0.9143, 0.8143, 0.9054, 0.8206, 0.9002, 0.8285, 0.9058, 0.1967, 0.6259, 0.1922, 0.618, 0.2122, 0.6086, 0.2134, 0.6226, 0.1967, 0.6259, 0.1314, 0.6928, 0.1225, 0.6911, 0.1922, 0.618, 0.8063, 0.8886, 0.7731, 0.8005, 0.778, 0.7987, 0.811, 0.8862, 0.5087, 0.6359, 0.4742, 0.7309, 0.4692, 0.7291, 0.504, 0.6336, 0.8143, 0.9054, 0.8063, 0.8886, 0.811, 0.8862, 0.8206, 0.9002, 0.7646, 0.7169, 0.7695, 0.7188, 0.778, 0.7987, 0.7731, 0.8005, 0.7646, 0.5142, 0.7938, 0.4284, 0.8015, 0.4332, 0.7735, 0.5125, 0.4742, 0.7309, 0.4687, 0.8177, 0.4638, 0.8196, 0.4692, 0.7291, 0.1314, 0.6928, 0.1592, 0.7683, 0.1515, 0.7731, 0.1225, 0.6911, 0.5288, 0.9238, 0.525, 0.9273, 0.4638, 0.8196, 0.4687, 0.8177, 0.7515, 0.01322, 0.6688, 0.05402, 0.6609, 0.04954, 0.7502, 0.004248, 0.7646, 0.7169, 0.8246, 0.6045, 0.8285, 0.608, 0.7695, 0.7188, 0.7738, 0.2554, 0.6666, 0.1585, 0.6746, 0.1542, 0.7822, 0.252, 0.1592, 0.7683, 0.2226, 0.8766, 0.2136, 0.8781, 0.1515, 0.7731, 0.8566, 0.3216, 0.8574, 0.3164, 0.8664, 0.3179, 0.8655, 0.3231, 0.7558, 0.5302, 0.7637, 0.5866, 0.7025, 0.5952, 0.6865, 0.5253, 0.7597, 0.6166, 0.7437, 0.6132, 0.7438, 0.6053, 0.7637, 0.6104, 0.9144, 0.7774, 0.894, 0.7783, 0.8904, 0.7586, 0.9093, 0.7559, 0.6595, 0.5161, 0.6837, 0.5093, 0.6865, 0.5253, 0.6622, 0.5297, 0.6564, 0.4604, 0.6825, 0.4604, 0.6837, 0.5093, 0.6595, 0.5161, 0.9093, 0.7559, 0.8904, 0.7586, 0.8889, 0.7457, 0.9078, 0.746, 0.9078, 0.746, 0.8889, 0.7457, 0.8889, 0.6914, 0.908, 0.6914, 0.6634, 0.8038, 0.6512, 0.8415, 0.6355, 0.8415, 0.6447, 0.8072, 0.6512, 0.8415, 0.6497, 0.8821, 0.6354, 0.8821, 0.6355, 0.8415, 0.4409, 0.4215, 0.461, 0.3851, 0.5567, 0.4097, 0.5419, 0.4493, 0.4138, 0.4498, 0.4409, 0.4215, 0.5419, 0.4493, 0.5109, 0.4767, 0.4461, 0.5908, 0.4308, 0.5331, 0.5347, 0.5386, 0.5438, 0.5797, 0.8587, 0.7586, 0.8614, 0.7674, 0.8294, 0.7737, 0.8307, 0.7577, 0.8621, 0.7506, 0.8587, 0.7586, 0.8307, 0.7577, 0.8312, 0.7461, 0.7336, 0.6008, 0.7149, 0.6044, 0.7025, 0.5952, 0.7637, 0.5866, 0.7101, 0.6222, 0.7262, 0.6157, 0.736, 0.6451, 0.7266, 0.6472, 0.8825, 0.7687, 0.8845, 0.7594, 0.8904, 0.7586, 0.894, 0.7783, 0.8845, 0.7594, 0.8802, 0.7502, 0.8889, 0.7457, 0.8904, 0.7586, 0.7262, 0.6157, 0.7355, 0.6148, 0.7409, 0.6451, 0.736, 0.6451, 0.6981, 0.6307, 0.7046, 0.6272, 0.7213, 0.6501, 0.7145, 0.6519, 0.7262, 0.6157, 0.7101, 0.6222, 0.7057, 0.6157, 0.7244, 0.6076, 0.7101, 0.6222, 0.7046, 0.6272, 0.7003, 0.6215, 0.7057, 0.6157, 0.7437, 0.6132, 0.7355, 0.6148, 0.7346, 0.6075, 0.7438, 0.6053, 0.7291, 0.6563, 0.7525, 0.8059, 0.7503, 0.8076, 0.7245, 0.6601, 0.7457, 0.6434, 0.7585, 0.644, 0.7557, 0.6551, 0.7466, 0.6504, 0.7368, 0.6509, 0.7418, 0.6509, 0.7582, 0.8071, 0.755, 0.8059, 0.7466, 0.6504, 0.7611, 0.807, 0.7582, 0.8071, 0.7418, 0.6509, 0.7046, 0.6272, 0.7101, 0.6222, 0.7266, 0.6472, 0.7213, 0.6501, 0.7355, 0.6148, 0.7437, 0.6132, 0.7457, 0.6434, 0.7409, 0.6451, 0.8927, 0.4643, 0.9225, 0.3164, 0.9248, 0.3173, 0.899, 0.4648, 0.7637, 0.8064, 0.7611, 0.807, 0.7466, 0.6504, 0.7557, 0.6551, 0.7368, 0.6509, 0.755, 0.8059, 0.7525, 0.8059, 0.7291, 0.6563, 0.7213, 0.6501, 0.7266, 0.6472, 0.7291, 0.6563, 0.7245, 0.6601, 0.736, 0.6451, 0.7409, 0.6451, 0.7418, 0.6509, 0.7368, 0.6509, 0.7409, 0.6451, 0.7457, 0.6434, 0.7466, 0.6504, 0.7418, 0.6509, 0.7597, 0.6166, 0.7585, 0.644, 0.7457, 0.6434, 0.7437, 0.6132, 0.7145, 0.6519, 0.7213, 0.6501, 0.7245, 0.6601, 0.7182, 0.6606, 0.899, 0.4648, 0.9248, 0.3173, 0.927, 0.3189, 0.9036, 0.4685, 0.5468, 0.6176, 0.547, 0.6145, 0.548, 0.6149, 0.548, 0.6173, 0.5457, 0.6171, 0.5459, 0.6148, 0.547, 0.6145, 0.5468, 0.6176, 0.2128, 0.5398, 0.4308, 0.5331, 0.4461, 0.5908, 0.216, 0.602, 0.41, 0.4907, 0.4105, 0.4789, 0.4948, 0.4839, 0.4942, 0.4966, 0.6834, 0.65, 0.6608, 0.6452, 0.6577, 0.6348, 0.6732, 0.6365, 0.4138, 0.4498, 0.5109, 0.4767, 0.4948, 0.4839, 0.4105, 0.4789, 0.2058, 0.4881, 0.4105, 0.4789, 0.41, 0.4907, 0.2059, 0.5002, 0.6634, 0.8038, 0.6447, 0.8072, 0.6559, 0.7888, 0.6682, 0.7875, 0.01193, 0.4887, 0.2058, 0.4881, 0.2059, 0.5002, 0.01284, 0.504, 0.01142, 0.5378, 0.2128, 0.5398, 0.216, 0.602, 0.007372, 0.585, 0.0007227, 0.3013, 0.1824, 0.3012, 0.1824, 0.351, 0.0006442, 0.3495, 0.6283, 0.06947, 0.639, 0.07284, 0.6529, 0.2126, 0.6459, 0.2137, 0.01087, 0.4778, 0.2043, 0.4682, 0.2058, 0.4881, 0.01193, 0.4887, 0.8395, 0.001172, 0.8408, 0.05028, 0.8341, 0.05215, 0.8278, 0.002316, 0.01219, 0.5211, 0.2075, 0.5169, 0.2128, 0.5398, 0.01142, 0.5378, 0.0006442, 0.3495, 0.1824, 0.351, 0.1824, 0.3735, 0.0004738, 0.3717, 0.2075, 0.5169, 0.01219, 0.5211, 0.01284, 0.504, 0.2059, 0.5002, 0.2043, 0.4682, 0.4138, 0.4498, 0.4105, 0.4789, 0.2058, 0.4881, 0.8084, 0.003897, 0.8221, 0.05587, 0.8158, 0.05718, 0.795, 0.00717, 0.7372, 0.8123, 0.7511, 0.8164, 0.7184, 0.9313, 0.6868, 0.9226, 0.1369, 0.4245, 0.1606, 0.4121, 0.2043, 0.4682, 0.01087, 0.4778, 0.7511, 0.8164, 0.7637, 0.8093, 0.7637, 0.9444, 0.7184, 0.9313, 0.66, 0.002286, 0.639, 0.07284, 0.6283, 0.06947, 0.6376, 0.0004384, 0.1606, 0.4121, 0.1593, 0.3976, 0.1888, 0.3906, 0.2043, 0.4682, 0.1593, 0.3976, 0.1476, 0.3889, 0.1824, 0.3735, 0.1888, 0.3906, 0.6307, 0.2168, 0.6383, 0.2162, 0.6532, 0.3154, 0.6499, 0.3155, 0.6017, 0.07832, 0.5961, 0.07867, 0.5576, 0.01431, 0.5707, 0.007278, 0.625, 0.002022, 0.6223, 0.07057, 0.617, 0.07319, 0.6119, 0.003369, 0.6119, 0.003369, 0.617, 0.07319, 0.6074, 0.07758, 0.5861, 0.004296, 0.6017, 0.07832, 0.6074, 0.07758, 0.6307, 0.2168, 0.6264, 0.2166, 0.5961, 0.07867, 0.6017, 0.07832, 0.6264, 0.2166, 0.6223, 0.217, 0.6376, 0.0004384, 0.6283, 0.06947, 0.6223, 0.07057, 0.625, 0.002022, 0.6223, 0.07057, 0.6283, 0.06947, 0.6459, 0.2137, 0.6422, 0.2151, 0.6223, 0.217, 0.6264, 0.2166, 0.6481, 0.3152, 0.6462, 0.3153, 0.2886, 0.4129, 0.3142, 0.4129, 0.4138, 0.4498, 0.2043, 0.4682, 0.6422, 0.2151, 0.6459, 0.2137, 0.6565, 0.3139, 0.6548, 0.3147, 0.6074, 0.07758, 0.617, 0.07319, 0.6383, 0.2162, 0.6307, 0.2168, 0.617, 0.07319, 0.6223, 0.07057, 0.6422, 0.2151, 0.6383, 0.2162, 0.5474, 0.6136, 0.5474, 0.6087, 0.5491, 0.6094, 0.5491, 0.6129, 0.5457, 0.6129, 0.5457, 0.6094, 0.5474, 0.6087, 0.5474, 0.6136, 0.6459, 0.2137, 0.6529, 0.2126, 0.66, 0.3132, 0.6565, 0.3139, 0.6264, 0.2166, 0.6307, 0.2168, 0.6499, 0.3155, 0.6481, 0.3152, 0.6383, 0.2162, 0.6422, 0.2151, 0.6548, 0.3147, 0.6532, 0.3154, 0.3572, 0.9554, 0.3467, 0.9646, 0.3121, 0.9068, 0.3155, 0.8888, 0.3711, 0.9561, 0.3572, 0.9554, 0.3155, 0.8888, 0.3711, 0.85, 0.314, 0.3865, 0.2885, 0.3868, 0.1824, 0.3735, 0.3784, 0.3694, 0.2831, 0.3999, 0.2886, 0.4129, 0.2043, 0.4682, 0.1888, 0.3906, 0.2885, 0.3868, 0.2831, 0.3999, 0.1888, 0.3906, 0.1824, 0.3735, 0.8221, 0.05587, 0.8341, 0.05215, 0.846, 0.1551, 0.841, 0.1583, 0.8737, 0.002408, 0.8592, 0.05208, 0.8475, 0.04967, 0.852, 0.0004384, 0.795, 0.00717, 0.8158, 0.05718, 0.8097, 0.05835, 0.783, 0.01313, 0.5538, 0.6111, 0.5538, 0.6029, 0.5567, 0.6041, 0.5567, 0.6099, 0.8408, 0.05028, 0.8475, 0.04967, 0.8518, 0.1531, 0.8487, 0.1536, 0.8158, 0.05718, 0.8221, 0.05587, 0.841, 0.1583, 0.8379, 0.1586, 0.8518, 0.1531, 0.8574, 0.1551, 0.8737, 0.2729, 0.868, 0.2722, 0.8475, 0.04967, 0.8592, 0.05208, 0.8574, 0.1551, 0.8518, 0.1531, 0.8347, 0.1581, 0.8379, 0.1586, 0.854, 0.2766, 0.8509, 0.276, 0.8487, 0.1536, 0.8518, 0.1531, 0.868, 0.2722, 0.8651, 0.2729, 0.8097, 0.05835, 0.8158, 0.05718, 0.8379, 0.1586, 0.8347, 0.1581, 0.8341, 0.05215, 0.8408, 0.05028, 0.8487, 0.1536, 0.846, 0.1551, 0.7046, 0.6272, 0.6981, 0.6307, 0.6928, 0.6264, 0.7003, 0.6215, 0.841, 0.1583, 0.846, 0.1551, 0.8625, 0.2743, 0.8571, 0.2765, 0.5509, 0.6099, 0.5509, 0.6041, 0.5538, 0.6029, 0.5538, 0.6111, 0.846, 0.1551, 0.8487, 0.1536, 0.8651, 0.2729, 0.8625, 0.2743, 0.8379, 0.1586, 0.841, 0.1583, 0.8571, 0.2765, 0.854, 0.2766, 0.8889, 0.7457, 0.8312, 0.7461, 0.8312, 0.6914, 0.8889, 0.6914, 0.3555, 0.7157, 0.361, 0.7278, 0.3815, 0.7427, 0.3608, 0.7315, 0.4149, 0.09545, 0.4099, 0.1117, 0.2058, 0.1022, 0.2074, 0.08561, 0.1476, 0.2136, 0.1824, 0.2289, 0.0004384, 0.2309, 0.1206, 0.2095, 0.5951, 0.7498, 0.5951, 0.763, 0.5824, 0.7756, 0.5707, 0.757, 0.9266, 0.1364, 0.8889, 0.1364, 0.8889, 0.1171, 0.9266, 0.1188, 0.4207, 0.7285, 0.4435, 0.726, 0.4452, 0.7363, 0.4217, 0.7386, 0.9011, 0.4777, 0.9036, 0.4685, 0.9113, 0.474, 0.9105, 0.4798, 0.4217, 0.7386, 0.4452, 0.7363, 0.4583, 0.7369, 0.4369, 0.7439, 0.3608, 0.7315, 0.3815, 0.7427, 0.368, 0.7451, 0.3569, 0.7387, 0.8878, 0.8208, 0.8807, 0.8291, 0.8681, 0.8185, 0.8775, 0.8092, 0.8802, 0.6325, 0.8889, 0.6371, 0.8312, 0.6367, 0.8621, 0.6322, 0.8878, 0.7983, 0.8966, 0.8128, 0.8878, 0.8208, 0.8775, 0.8092, 0.9031, 0.8103, 0.8966, 0.8128, 0.8878, 0.7983, 0.8967, 0.7953, 0.8969, 0.0004384, 0.8985, 0.02547, 0.8766, 0.0343, 0.8745, 0.001876, 0.8681, 0.8185, 0.8339, 0.8136, 0.8576, 0.7967, 0.8775, 0.8092, 0.8673, 0.8267, 0.8294, 0.8322, 0.8339, 0.8136, 0.8681, 0.8185, 0.8654, 0.8457, 0.8307, 0.8457, 0.8294, 0.8322, 0.8673, 0.8267, 0.8985, 0.02547, 0.8995, 0.03743, 0.8772, 0.04102, 0.8766, 0.0343, 0.9063, 0.06623, 0.9154, 0.09627, 0.8857, 0.09094, 0.8824, 0.07203, 0.7722, 0.002723, 0.7822, 0.0004384, 0.7757, 0.02238, 0.7682, 0.0162, 0.8799, 0.7791, 0.8878, 0.7983, 0.8775, 0.8092, 0.8576, 0.7967, 0.9179, 0.8058, 0.9031, 0.8103, 0.8967, 0.7953, 0.9135, 0.7917, 0.8807, 0.8291, 0.8777, 0.8326, 0.8673, 0.8267, 0.8681, 0.8185, 0.8967, 0.7953, 0.8896, 0.7806, 0.9121, 0.78, 0.9135, 0.7917, 0.9838, 0.7791, 0.9564, 0.8304, 0.943, 0.8299, 0.929, 0.7886, 0.943, 0.8299, 0.9378, 0.8359, 0.9187, 0.8014, 0.929, 0.7886, 0.6837, 0.4116, 0.6865, 0.3955, 0.7558, 0.3907, 0.7531, 0.407, 0.91, 0.5101, 0.9091, 0.5174, 0.8989, 0.5172, 0.9007, 0.5092, 0.3401, 0.686, 0.3608, 0.7315, 0.3569, 0.7387, 0.335, 0.6883, 0.4452, 0.7363, 0.4453, 0.723, 0.463, 0.728, 0.4583, 0.7369, 0.4435, 0.726, 0.4435, 0.7129, 0.4453, 0.723, 0.4452, 0.7363, 0.5448, 0.6175, 0.5448, 0.6306, 0.5297, 0.6169, 0.5384, 0.6029, 0.5951, 0.7107, 0.5951, 0.7498, 0.5707, 0.757, 0.5576, 0.7107, 0.1823, 0.2515, 0.1824, 0.2289, 0.3784, 0.233, 0.3772, 0.2546, 0.2074, 0.08561, 0.2127, 0.06265, 0.4307, 0.06926, 0.4149, 0.09545, 0.4307, 0.06926, 0.5346, 0.06371, 0.5089, 0.08934, 0.4149, 0.09545, 0.3418, 0.6853, 0.3555, 0.7157, 0.3608, 0.7315, 0.3401, 0.686, 0.3784, 0.233, 0.3965, 0.2296, 0.4105, 0.2579, 0.3772, 0.2546, 0.3155, 0.8349, 0.3121, 0.7672, 0.3459, 0.7507, 0.3455, 0.8431, 0.9353, 0.5616, 0.9015, 0.5616, 0.9015, 0.5291, 0.9353, 0.5423, 0.9715, 0.7058, 0.9585, 0.7079, 0.9593, 0.6977, 0.9673, 0.6964, 0.9015, 0.5291, 0.8674, 0.529, 0.8702, 0.5229, 0.9015, 0.5204, 0.9353, 0.5423, 0.9015, 0.5291, 0.9015, 0.5204, 0.9207, 0.5205, 0.9435, 0.05363, 0.9392, 0.05002, 0.975, 0.005757, 0.9813, 0.01555, 0.9435, 0.07014, 0.9435, 0.05363, 0.9813, 0.01555, 0.9813, 0.07014, 0.368, 0.7451, 0.3815, 0.7427, 0.4217, 0.7386, 0.4369, 0.7439, 0.3815, 0.7427, 0.361, 0.7278, 0.4207, 0.7285, 0.4217, 0.7386, 0.6825, 0.4604, 0.6837, 0.4116, 0.7531, 0.407, 0.7549, 0.4604, 0.6865, 0.3955, 0.6622, 0.3911, 0.6818, 0.3237, 0.7025, 0.3256, 0.6183, 0.763, 0.6771, 0.7568, 0.6834, 0.7714, 0.6608, 0.7762, 0.6142, 0.7837, 0.5951, 0.763, 0.6183, 0.763, 0.6142, 0.7837, 0.5824, 0.7756, 0.2655, 0.6062, 0.2687, 0.6272, 0.259, 0.6288, 0.2545, 0.6086, 0.1824, 0.3012, 0.1823, 0.2515, 0.3772, 0.2546, 0.3756, 0.3012, 0.8944, 0.5388, 0.8715, 0.5386, 0.8674, 0.529, 0.9015, 0.5291, 0.9154, 0.09627, 0.9266, 0.1188, 0.8889, 0.1171, 0.8857, 0.09094, 0.3455, 0.8431, 0.3459, 0.7507, 0.3855, 0.746, 0.3881, 0.8491, 0.3772, 0.2546, 0.4105, 0.2579, 0.416, 0.3012, 0.3756, 0.3012, 0.5089, 0.08934, 0.4942, 0.1057, 0.4099, 0.1117, 0.4149, 0.09545, 0.2432, 0.6115, 0.2496, 0.6307, 0.2341, 0.6362, 0.2234, 0.6195, 0.5448, 0.6306, 0.5448, 0.6636, 0.5297, 0.6636, 0.5297, 0.6169, 0.4435, 0.7129, 0.4435, 0.674, 0.4453, 0.674, 0.4453, 0.723, 0.4453, 0.723, 0.4453, 0.674, 0.4629, 0.674, 0.463, 0.728, 0.9392, 0.05002, 0.9275, 0.04866, 0.9599, 0.0004384, 0.975, 0.005757, 0.8777, 0.8326, 0.8745, 0.8457, 0.8654, 0.8457, 0.8673, 0.8267, 0.8714, 0.5387, 0.8714, 0.5519, 0.8674, 0.5616, 0.8673, 0.5291, 0.8714, 0.5519, 0.8943, 0.552, 0.9015, 0.5616, 0.8674, 0.5616, 0.8943, 0.552, 0.8944, 0.5388, 0.9015, 0.5291, 0.9015, 0.5616, 0.1076, 0.8378, 0.1151, 0.8316, 0.1216, 0.8536, 0.1116, 0.8513, 0.7722, 0.002723, 0.7682, 0.0162, 0.7515, 0.01322, 0.7502, 0.004248, 0.9673, 0.6964, 0.9593, 0.6977, 0.9571, 0.6758, 0.9622, 0.6749, 0.9865, 0.3164, 0.9996, 0.3185, 0.9956, 0.3273, 0.9876, 0.3261, 0.09093, 0.8408, 0.1076, 0.8378, 0.1116, 0.8513, 0.08961, 0.8498, 0.09093, 0.8408, 0.08961, 0.8498, 0.0004384, 0.8055, 0.008331, 0.801, 0.9915, 0.3438, 0.9857, 0.4353, 0.9804, 0.435, 0.9863, 0.3429, 0.9571, 0.6758, 0.9485, 0.576, 0.9537, 0.5757, 0.9622, 0.6749, 0.9876, 0.3261, 0.9956, 0.3273, 0.9915, 0.3438, 0.9863, 0.3429, 0.9857, 0.4353, 0.9776, 0.5354, 0.9724, 0.535, 0.9804, 0.435, 0.6746, 0.1542, 0.6666, 0.1585, 0.6609, 0.04954, 0.6688, 0.05402, 0.9485, 0.576, 0.9391, 0.4673, 0.9443, 0.4669, 0.9537, 0.5757, 0.0004384, 0.8055, 0.00613, 0.6964, 0.0141, 0.7008, 0.008331, 0.801, 0.9391, 0.4673, 0.9633, 0.3249, 0.9682, 0.3267, 0.9443, 0.4669, 0.9724, 0.535, 0.9776, 0.5354, 0.9996, 0.6768, 0.9947, 0.6787, 0.1132, 0.6029, 0.1216, 0.6063, 0.0141, 0.7008, 0.00613, 0.6964, 0.9633, 0.3249, 0.9666, 0.3164, 0.9715, 0.3183, 0.9682, 0.3267, 0.7558, 0.3907, 0.6865, 0.3955, 0.7025, 0.3256, 0.7637, 0.3342, 0.9342, 0.5083, 0.9382, 0.5144, 0.9183, 0.5196, 0.9182, 0.5116, 0.9144, 0.6054, 0.9093, 0.6269, 0.8904, 0.6242, 0.894, 0.6045, 0.6595, 0.4047, 0.6622, 0.3911, 0.6865, 0.3955, 0.6837, 0.4116, 0.6564, 0.4604, 0.6595, 0.4047, 0.6837, 0.4116, 0.6825, 0.4604, 0.9093, 0.6269, 0.9078, 0.6368, 0.8889, 0.6371, 0.8904, 0.6242, 0.9078, 0.6368, 0.908, 0.6914, 0.8889, 0.6914, 0.8889, 0.6371, 0.6634, 0.9603, 0.6447, 0.9569, 0.6355, 0.9227, 0.6512, 0.9227, 0.6512, 0.9227, 0.6355, 0.9227, 0.6354, 0.8821, 0.6497, 0.8821, 0.4409, 0.1809, 0.5419, 0.153, 0.5567, 0.1926, 0.461, 0.2172, 0.4137, 0.1526, 0.5109, 0.1257, 0.5419, 0.153, 0.4409, 0.1809, 0.446, 0.01155, 0.5437, 0.02262, 0.5346, 0.06371, 0.4307, 0.06926, 0.8587, 0.6242, 0.8307, 0.625, 0.8294, 0.6091, 0.8614, 0.6154, 0.8621, 0.6322, 0.8312, 0.6367, 0.8307, 0.625, 0.8587, 0.6242, 0.7336, 0.32, 0.7637, 0.3342, 0.7025, 0.3256, 0.7149, 0.3164, 0.8846, 0.5027, 0.9011, 0.4777, 0.9105, 0.4798, 0.9007, 0.5092, 0.8825, 0.614, 0.894, 0.6045, 0.8904, 0.6242, 0.8845, 0.6233, 0.8845, 0.6233, 0.8904, 0.6242, 0.8889, 0.6371, 0.8802, 0.6325, 0.9007, 0.5092, 0.9105, 0.4798, 0.9154, 0.4798, 0.91, 0.5101, 0.8726, 0.4942, 0.889, 0.473, 0.8958, 0.4748, 0.8791, 0.4977, 0.9007, 0.5092, 0.8989, 0.5172, 0.8802, 0.5092, 0.8846, 0.5027, 0.8846, 0.5027, 0.8802, 0.5092, 0.8748, 0.5034, 0.8791, 0.4977, 0.9182, 0.5116, 0.9183, 0.5196, 0.9091, 0.5174, 0.91, 0.5101, 0.9202, 0.4815, 0.9211, 0.4745, 0.9302, 0.4698, 0.9329, 0.4809, 0.9113, 0.474, 0.9295, 0.319, 0.9327, 0.3177, 0.9163, 0.474, 0.9163, 0.474, 0.9327, 0.3177, 0.9356, 0.3179, 0.9211, 0.4745, 0.8791, 0.4977, 0.8958, 0.4748, 0.9011, 0.4777, 0.8846, 0.5027, 0.91, 0.5101, 0.9154, 0.4798, 0.9202, 0.4815, 0.9182, 0.5116, 0.9211, 0.4745, 0.9356, 0.3179, 0.9382, 0.3185, 0.9302, 0.4698, 0.9113, 0.474, 0.9036, 0.4685, 0.927, 0.3189, 0.9295, 0.319, 0.8958, 0.4748, 0.899, 0.4648, 0.9036, 0.4685, 0.9011, 0.4777, 0.9105, 0.4798, 0.9113, 0.474, 0.9163, 0.474, 0.9154, 0.4798, 0.9154, 0.4798, 0.9163, 0.474, 0.9211, 0.4745, 0.9202, 0.4815, 0.9342, 0.5083, 0.9182, 0.5116, 0.9202, 0.4815, 0.9329, 0.4809, 0.889, 0.473, 0.8927, 0.4643, 0.899, 0.4648, 0.8958, 0.4748, 0.5468, 0.6185, 0.548, 0.6189, 0.548, 0.6212, 0.547, 0.6217, 0.5457, 0.619, 0.5468, 0.6185, 0.547, 0.6217, 0.5459, 0.6214, 0.2127, 0.06265, 0.2158, 0.0004384, 0.446, 0.01155, 0.4307, 0.06926, 0.4099, 0.1117, 0.4942, 0.1057, 0.4947, 0.1184, 0.4104, 0.1235, 0.6834, 0.7714, 0.6732, 0.7849, 0.6577, 0.7866, 0.6608, 0.7762, 0.4137, 0.1526, 0.4104, 0.1235, 0.4947, 0.1184, 0.5109, 0.1257, 0.2057, 0.1144, 0.2058, 0.1022, 0.4099, 0.1117, 0.4104, 0.1235, 0.6634, 0.9603, 0.6682, 0.9767, 0.6559, 0.9753, 0.6447, 0.9569, 0.01182, 0.1139, 0.01272, 0.0986, 0.2058, 0.1022, 0.2057, 0.1144, 0.01128, 0.06477, 0.007205, 0.01753, 0.2158, 0.0004384, 0.2127, 0.06265, 0.0007227, 0.3013, 0.00062, 0.2531, 0.1823, 0.2515, 0.1824, 0.3012, 0.6054, 0.3904, 0.6277, 0.5335, 0.6206, 0.5344, 0.5958, 0.3963, 0.01075, 0.1248, 0.01182, 0.1139, 0.2057, 0.1144, 0.2042, 0.1343, 0.6033, 0.3211, 0.6079, 0.345, 0.5973, 0.3468, 0.591, 0.3233, 0.01206, 0.08142, 0.01128, 0.06477, 0.2127, 0.06265, 0.2074, 0.08561, 0.00062, 0.2531, 0.0004384, 0.2309, 0.1824, 0.2289, 0.1823, 0.2515, 0.2074, 0.08561, 0.2058, 0.1022, 0.01272, 0.0986, 0.01206, 0.08142, 0.2042, 0.1343, 0.2057, 0.1144, 0.4104, 0.1235, 0.4137, 0.1526, 0.3112, 0.606, 0.3057, 0.6266, 0.2963, 0.6247, 0.299, 0.6033, 0.608, 0.9196, 0.5576, 0.8092, 0.5892, 0.8005, 0.6218, 0.9155, 0.1368, 0.178, 0.01075, 0.1248, 0.2042, 0.1343, 0.1606, 0.1904, 0.6218, 0.9155, 0.5892, 0.8005, 0.6345, 0.7875, 0.6345, 0.9225, 0.6275, 0.3169, 0.6276, 0.3415, 0.6079, 0.345, 0.6033, 0.3211, 0.1606, 0.1904, 0.2042, 0.1343, 0.1888, 0.2119, 0.1592, 0.2049, 0.1592, 0.2049, 0.1888, 0.2119, 0.1824, 0.2289, 0.1476, 0.2136, 0.6433, 0.5323, 0.652, 0.6331, 0.6487, 0.6339, 0.6358, 0.5338, 0.6276, 0.3415, 0.6277, 0.3924, 0.6174, 0.3911, 0.6079, 0.345, 0.6079, 0.345, 0.6174, 0.3911, 0.6116, 0.39, 0.5973, 0.3468, 0.638, 0.3408, 0.6332, 0.3914, 0.6277, 0.3924, 0.6276, 0.3415, 0.591, 0.3233, 0.5973, 0.3468, 0.5872, 0.3485, 0.5786, 0.3262, 0.6555, 0.3195, 0.6479, 0.3428, 0.638, 0.3408, 0.6416, 0.3164, 0.6416, 0.3164, 0.638, 0.3408, 0.6276, 0.3415, 0.6275, 0.3169, 0.6332, 0.3914, 0.6474, 0.5309, 0.6433, 0.5323, 0.6277, 0.3924, 0.6386, 0.3901, 0.6515, 0.5302, 0.6474, 0.5309, 0.6332, 0.3914, 0.5713, 0.3553, 0.5872, 0.3485, 0.6054, 0.3904, 0.5958, 0.3963, 0.6116, 0.39, 0.6317, 0.5338, 0.6277, 0.5335, 0.6054, 0.3904, 0.5973, 0.3468, 0.6116, 0.39, 0.6054, 0.3904, 0.5872, 0.3485, 0.6479, 0.3428, 0.6386, 0.3901, 0.6332, 0.3914, 0.638, 0.3408, 0.6515, 0.5302, 0.6555, 0.6319, 0.6536, 0.6323, 0.6474, 0.5309, 0.2886, 0.1895, 0.2042, 0.1343, 0.4137, 0.1526, 0.3142, 0.1895, 0.6317, 0.5338, 0.6469, 0.6337, 0.6451, 0.6333, 0.6277, 0.5335, 0.6277, 0.3924, 0.6433, 0.5323, 0.6358, 0.5338, 0.6174, 0.3911, 0.6174, 0.3911, 0.6358, 0.5338, 0.6317, 0.5338, 0.6116, 0.39, 0.5474, 0.6029, 0.5491, 0.6036, 0.5491, 0.6071, 0.5474, 0.6078, 0.5457, 0.6036, 0.5474, 0.6029, 0.5474, 0.6078, 0.5457, 0.6071, 0.6277, 0.5335, 0.6451, 0.6333, 0.6415, 0.6336, 0.6206, 0.5344, 0.6474, 0.5309, 0.6536, 0.6323, 0.652, 0.6331, 0.6433, 0.5323, 0.6358, 0.5338, 0.6487, 0.6339, 0.6469, 0.6337, 0.6317, 0.5338, 0.4171, 0.8593, 0.3754, 0.9258, 0.372, 0.9078, 0.4066, 0.85, 0.4311, 0.8585, 0.4311, 0.9646, 0.3754, 0.9258, 0.4171, 0.8593, 0.314, 0.2159, 0.3784, 0.233, 0.1824, 0.2289, 0.2884, 0.2157, 0.2496, 0.6307, 0.2584, 0.6546, 0.2475, 0.6597, 0.2341, 0.6362, 0.2831, 0.2026, 0.1888, 0.2119, 0.2042, 0.1343, 0.2886, 0.1895, 0.2884, 0.2157, 0.1824, 0.2289, 0.1888, 0.2119, 0.2831, 0.2026, 0.2687, 0.6272, 0.2726, 0.654, 0.2653, 0.6537, 0.259, 0.6288, 0.2866, 0.6029, 0.2864, 0.6245, 0.2687, 0.6272, 0.2655, 0.6062, 0.3057, 0.6266, 0.2982, 0.654, 0.292, 0.6544, 0.2963, 0.6247, 0.2856, 0.6548, 0.2919, 0.7608, 0.2861, 0.7589, 0.2726, 0.654, 0.299, 0.6033, 0.2963, 0.6247, 0.2864, 0.6245, 0.2866, 0.6029, 0.2545, 0.6086, 0.259, 0.6288, 0.2496, 0.6307, 0.2432, 0.6115, 0.5538, 0.6202, 0.5509, 0.619, 0.5509, 0.6132, 0.5538, 0.612, 0.2653, 0.6537, 0.283, 0.7581, 0.2798, 0.7584, 0.2584, 0.6546, 0.2864, 0.6245, 0.2856, 0.6548, 0.2726, 0.654, 0.2687, 0.6272, 0.292, 0.6544, 0.2951, 0.7604, 0.2919, 0.7608, 0.2856, 0.6548, 0.2798, 0.7584, 0.2932, 0.8807, 0.2878, 0.8827, 0.2748, 0.7617, 0.2963, 0.6247, 0.292, 0.6544, 0.2856, 0.6548, 0.2864, 0.6245, 0.259, 0.6288, 0.2653, 0.6537, 0.2584, 0.6546, 0.2496, 0.6307, 0.2584, 0.6546, 0.2798, 0.7584, 0.2748, 0.7617, 0.2475, 0.6597, 0.2981, 0.759, 0.3112, 0.8802, 0.3083, 0.8815, 0.2951, 0.7604, 0.283, 0.7581, 0.2963, 0.8807, 0.2932, 0.8807, 0.2798, 0.7584, 0.2982, 0.654, 0.2981, 0.759, 0.2951, 0.7604, 0.292, 0.6544, 0.2726, 0.654, 0.2861, 0.7589, 0.283, 0.7581, 0.2653, 0.6537, 0.8791, 0.4977, 0.8748, 0.5034, 0.8673, 0.4985, 0.8726, 0.4942, 0.2919, 0.7608, 0.3051, 0.8823, 0.2993, 0.8813, 0.2861, 0.7589, 0.5567, 0.619, 0.5538, 0.6202, 0.5538, 0.612, 0.5567, 0.6132, 0.2861, 0.7589, 0.2993, 0.8813, 0.2963, 0.8807, 0.283, 0.7581, 0.2951, 0.7604, 0.3083, 0.8815, 0.3051, 0.8823, 0.2919, 0.7608, 0.8889, 0.6371, 0.8889, 0.6914, 0.8312, 0.6914, 0.8312, 0.6367, 0.5576, 0.3376, 0.5786, 0.3262, 0.5872, 0.3485, 0.5713, 0.3553, 0.8344, 0.5881, 0.7646, 0.5142, 0.7735, 0.5125, 0.8388, 0.5803, 0.8566, 0.3216, 0.8655, 0.3231, 0.8015, 0.4332, 0.7938, 0.4284, 0.7245, 0.6601, 0.7503, 0.8076, 0.748, 0.8085, 0.7182, 0.6606, 0.5707, 0.007278, 0.5861, 0.004296, 0.6074, 0.07758, 0.6017, 0.07832, 0.8772, 0.2317, 0.8824, 0.2007, 0.9063, 0.2065, 0.8995, 0.2353, 0.9378, 0.8689, 0.9187, 0.9034, 0.9187, 0.8524, 0.9378, 0.8524, 0.8967, 0.8961, 0.8896, 0.9108, 0.8799, 0.9123, 0.8878, 0.8931])
me_cube_025.materials.append(mat_material_001)
me_cube_025.use_remesh_preserve_volume = False
me_cube_025.use_remesh_preserve_attributes = False
me_cube_025.use_mirror_vertex_groups = False
me_cube_025.update()

# ---- objects
ob_jar = bpy.data.objects.new('Jar', me_cylinder_003)
ob_cube_024 = bpy.data.objects.new('Cube.024', me_cube_025)

# ---- transforms, parenting, visibility, modifiers, constraints
ob_jar.location = (0.0, 0.0, 0.0)
ob_jar.lineart.crease_threshold = 0.0
_m = ob_jar.modifiers.new('Auto Smooth', 'NODES')
_m.node_group = ng_auto_smooth
_gi = [s.identifier for s in ng_auto_smooth.interface.items_tree if s.item_type == 'SOCKET' and s.in_out == 'INPUT']
_m[_gi[1]] = 0.8849  # Angle
ob_cube_024.location = (0.2425, 0.04069, 0.121)
ob_cube_024.lineart.crease_threshold = 0.0
_m = ob_cube_024.modifiers.new('Auto Smooth', 'NODES')
_m.node_group = ng_auto_smooth
_gi = [s.identifier for s in ng_auto_smooth.interface.items_tree if s.item_type == 'SOCKET' and s.in_out == 'INPUT']
_m[_gi[1]] = 1.672  # Angle

# ---- collection membership
col_collection_1.objects.link(ob_jar)
col_collection_1.objects.link(ob_cube_024)

# ---- scene / render settings (as saved in the file)
scene.frame_start = 1; scene.frame_end = 250; scene.frame_set(3)
scene.render.engine = 'CYCLES'
scene.render.resolution_percentage = 50
scene.render.dither_intensity = 0.0
scene.render.film_transparent = True
scene.cycles.use_denoising = False
scene.cycles.samples = 128
scene.cycles.sampling_pattern = 'TABULATED_SOBOL'
scene.cycles.use_adaptive_sampling = False
scene.cycles.use_light_tree = False
scene.cycles.blur_glossy = 0.0
scene.cycles.sample_clamp_indirect = 0.0
scene.view_settings.view_transform = 'Standard'
bpy.context.view_layer.update()

# ---- added for rendering (the .blend has no active camera and no usable light): camera, sun
cam_auto = bpy.data.cameras.new('AutoCamera')
cam_auto.lens = 50.0
cam_auto.sensor_width = 36.0
cam_auto.clip_end = 1000.0
ob_auto_camera = bpy.data.objects.new('AutoCamera', cam_auto)
scene.collection.objects.link(ob_auto_camera)
ob_auto_camera.location = (0.591733, -0.605277, 0.553728)
ob_auto_camera.rotation_euler = (1.09748, -7.21219e-08, 0.694738)
scene.camera = ob_auto_camera
light_auto_sun = bpy.data.lights.new('AutoSun', 'SUN')
light_auto_sun.energy = 3.0
light_auto_sun.angle = 0.0523599
ob_auto_sun = bpy.data.objects.new('AutoSun', light_auto_sun)
scene.collection.objects.link(ob_auto_sun)
ob_auto_sun.rotation_euler = (0.872665, 0.174533, 0.523599)
bpy.context.view_layer.update()

